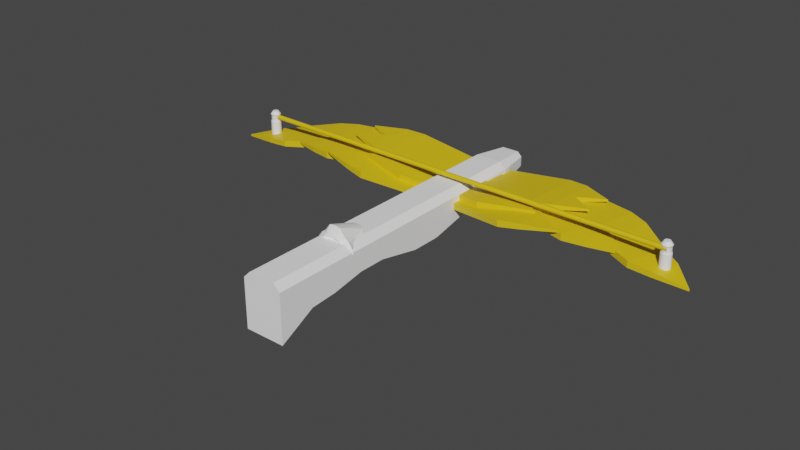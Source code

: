 # Source: Rocket.blend  (saved by Blender 3.2.14; exported with 4.5.12 LTS)
import bpy
from mathutils import Matrix  # noqa: F401  (used for matrix-valued properties, if any)

bpy.ops.wm.read_factory_settings(use_empty=True)
scene = bpy.context.scene
scene.name = 'Scene'

# ---- collections
col_collection = bpy.data.collections.new('Collection'); scene.collection.children.link(col_collection)

# ---- materials (node trees are filled in below, after node groups)
mat_gold = bpy.data.materials.new('Gold')
mat_gold.use_transparent_shadow = False
mat_dark1 = bpy.data.materials.new('Dark1')
mat_dark1.use_transparent_shadow = False

# ---- node groups
ng_auto_smooth = bpy.data.node_groups.new('Auto Smooth', 'GeometryNodeTree')
_s = ng_auto_smooth.interface.new_socket(name='Geometry', in_out='OUTPUT', socket_type='NodeSocketGeometry')
_s = ng_auto_smooth.interface.new_socket(name='Geometry', in_out='INPUT', socket_type='NodeSocketGeometry')
_s = ng_auto_smooth.interface.new_socket(name='Angle', in_out='INPUT', socket_type='NodeSocketFloat')
_s.subtype = 'ANGLE'
_s.min_value = 0.0
_s.max_value = 3.142
ng_auto_smooth.is_modifier = True
_N = ng_auto_smooth.nodes; _L = ng_auto_smooth.links
n0 = _N.new('NodeGroupOutput'); n0.name = 'Group Output'; n0.location = (480, -100)
n1 = _N.new('NodeGroupInput'); n1.name = 'Group Input'; n1.location = (-420, -300)
n2 = _N.new('NodeGroupInput'); n2.name = 'Group Input.001'; n2.location = (-60, -100)
n3 = _N.new('GeometryNodeSetShadeSmooth'); n3.name = 'Set Shade Smooth'; n3.location = (120, -100)
n3.domain = 'EDGE'
n4 = _N.new('GeometryNodeSetShadeSmooth'); n4.name = 'Set Shade Smooth.001'; n4.location = (300, -100)
n5 = _N.new('GeometryNodeInputMeshEdgeAngle'); n5.name = 'Edge Angle'; n5.location = (-420, -220)
n6 = _N.new('GeometryNodeInputEdgeSmooth'); n6.name = 'Is Edge Smooth'; n6.location = (-60, -160)
n7 = _N.new('GeometryNodeInputShadeSmooth'); n7.name = 'Is Face Smooth'; n7.location = (-240, -340)
n8 = _N.new('FunctionNodeBooleanMath'); n8.name = 'Boolean Math'; n8.location = (-60, -220)
n9 = _N.new('FunctionNodeCompare'); n9.name = 'Compare'; n9.location = (-240, -180)
n9.operation = 'LESS_EQUAL'
_L.new(n5.outputs[0], n9.inputs[0])
_L.new(n4.outputs[0], n0.inputs[0])
_L.new(n1.outputs[1], n9.inputs[1])
_L.new(n9.outputs[0], n8.inputs[0])
_L.new(n7.outputs[0], n8.inputs[1])
_L.new(n2.outputs[0], n3.inputs[0])
_L.new(n6.outputs[0], n3.inputs[1])
_L.new(n3.outputs[0], n4.inputs[0])
_L.new(n8.outputs[0], n3.inputs[2])
n0.is_active_output = True

# ---- material node trees
mat_gold.use_nodes = True; mat_gold.node_tree.nodes.clear()
_N = mat_gold.node_tree.nodes; _L = mat_gold.node_tree.links
n0 = _N.new('ShaderNodeBsdfPrincipled'); n0.name = 'Principled BSDF'; n0.location = (10, 300)
n0.distribution = 'GGX'
n0.subsurface_method = 'RANDOM_WALK_SKIN'
n0.inputs[0].default_value = (0.8, 0.5476, 0.007607, 1.0)
n0.inputs[3].default_value = 1.45
n0.inputs[27].default_value = (0.0, 0.0, 0.0, 1.0)
n0.inputs[28].default_value = 1.0
n1 = _N.new('ShaderNodeOutputMaterial'); n1.name = 'Material Output'; n1.location = (300, 300)
_L.new(n0.outputs[0], n1.inputs[0])
n1.is_active_output = True
mat_dark1.use_nodes = True; mat_dark1.node_tree.nodes.clear()
_N = mat_dark1.node_tree.nodes; _L = mat_dark1.node_tree.links
n0 = _N.new('ShaderNodeBsdfPrincipled'); n0.name = 'Principled BSDF'; n0.location = (10, 300)
n0.distribution = 'GGX'
n0.subsurface_method = 'RANDOM_WALK_SKIN'
n0.inputs[0].default_value = (1.0, 1.0, 1.0, 1.0)
n0.inputs[3].default_value = 1.45
n0.inputs[27].default_value = (0.0, 0.0, 0.0, 1.0)
n0.inputs[28].default_value = 1.0
n1 = _N.new('ShaderNodeOutputMaterial'); n1.name = 'Material Output'; n1.location = (300, 300)
_L.new(n0.outputs[0], n1.inputs[0])
n1.is_active_output = True

# ---- world
world_world = bpy.data.worlds.new('World'); scene.world = world_world
world_world.use_nodes = True; world_world.node_tree.nodes.clear()
_N = world_world.node_tree.nodes; _L = world_world.node_tree.links
n0 = _N.new('ShaderNodeOutputWorld'); n0.name = 'World Output'; n0.location = (300, 300)
n1 = _N.new('ShaderNodeBackground'); n1.name = 'Background'; n1.location = (10, 300)
n1.inputs[0].default_value = (0.05088, 0.05088, 0.05088, 1.0)
_L.new(n1.outputs[0], n0.inputs[0])
n0.is_active_output = True
world_world.color = (0.05088, 0.05088, 0.05088)
world_world.use_sun_shadow = False
world_world.sun_shadow_jitter_overblur = 0.0

# ---- meshes
me_cube_004 = bpy.data.meshes.new('Cube.004')
me_cube_004.from_pydata([(5.97, 3.36, 1.722), (4.855, 1.577, 1.821), (3.741, 3.36, 1.919), (4.855, 5.143, 1.821), (5.393, 3.36, 1.263), (4.395, -0.3333, 1.381), (3.396, 3.36, 1.644), (4.395, 5.143, 1.453), (4.477, 3.36, 0.868), (3.661, -3.73, 1.137), (2.846, 3.36, 1.407), (3.661, 5.143, 1.137), (3.283, 3.36, 0.5653), (2.706, -8.09, 0.8952), (2.129, 3.36, 1.225), (2.706, 5.143, 0.8952), (1.892, 3.36, -0.04251), (1.593, -8.09, 0.743), (1.295, 3.36, 1.111), (1.593, 5.143, 0.743), (0.3991, 3.36, -0.1074), (0.3991, -8.09, 0.6911), (0.3991, 3.36, 1.072), (0.3991, 5.143, 0.6911), (-1.094, 3.36, -0.04251), (-0.795, -8.09, 0.743), (-0.4965, 3.36, 1.111), (-0.795, 5.143, 0.743), (-2.484, 3.36, 0.5653), (-1.908, -8.09, 0.8952), (-1.331, 3.36, 1.225), (-1.908, 5.143, 0.8952), (-3.679, 3.36, 0.868), (-2.863, -3.73, 1.137), (-2.048, 3.36, 1.407), (-2.863, 5.143, 1.137), (-4.595, 3.36, 1.263), (-3.596, -0.3333, 1.381), (-2.598, 3.36, 1.644), (-3.596, 5.143, 1.453), (-5.171, 3.36, 1.722), (-4.057, 1.577, 1.821), (-2.943, 3.36, 1.919), (-4.057, 5.143, 1.821), (-4.89, -88.1, 2.972), (-4.89, -63.22, 3.476), (5.907, -88.1, 2.972), (5.907, -63.22, 3.476), (-4.89, -43.93, 4.4), (5.907, -43.93, 4.4), (-4.89, -31.07, 4.4), (5.907, -31.07, 4.4), (-4.89, -12.4, 3.581), (5.907, -12.4, 3.581), (-4.89, -0.7718, 3.581), (5.907, -0.7718, 3.581), (-4.89, 12.83, 4.11), (5.907, 12.83, 4.11), (-4.89, 23.96, 4.268), (5.907, 23.96, 4.268), (-4.89, 38.8, 5.959), (5.907, 38.8, 5.959), (-4.89, -88.1, 1.655), (-3.089, -88.1, 1.06), (-4.89, -63.22, 1.643), (-3.089, -63.22, 1.048), (4.107, -88.1, 1.06), (5.907, -88.1, 1.655), (4.107, -63.22, 1.048), (5.907, -63.22, 1.643), (-4.89, -43.93, 1.616), (-3.089, -43.93, 1.022), (4.107, -43.93, 1.022), (5.907, -43.93, 1.616), (-4.89, -31.07, 1.616), (-3.089, -31.07, 1.022), (4.107, -31.07, 1.022), (5.907, -31.07, 1.616), (-4.89, -12.4, 1.616), (-3.089, -12.4, 1.022), (4.107, -12.4, 1.022), (5.907, -12.4, 1.616), (-4.89, -0.7718, 1.616), (-3.089, -0.7718, 1.022), (4.107, -0.7718, 1.022), (5.907, -0.7718, 1.616), (-4.89, 12.83, 1.616), (-3.089, 12.83, 1.022), (4.107, 12.83, 1.022), (5.907, 12.83, 1.616), (-4.89, 23.96, 1.616), (-3.089, 23.96, 1.022), (4.107, 23.96, 1.022), (5.907, 23.96, 1.616), (-3.089, 38.8, 1.022), (-4.89, 38.8, 1.616), (5.907, 38.8, 1.616), (4.107, 38.8, 1.022), (4.045, -103.9, 2.6), (-3.027, -103.9, 2.6), (-1.848, -103.9, 1.348), (-3.027, -103.9, 1.738), (4.045, -103.9, 1.738), (2.865, -103.9, 1.348)], [], [(0, 1, 5, 4), (1, 2, 6, 5), (2, 3, 7, 6), (3, 0, 4, 7), (4, 5, 9, 8), (5, 6, 10, 9), (6, 7, 11, 10), (7, 4, 8, 11), (8, 9, 13, 12), (9, 10, 14, 13), (10, 11, 15, 14), (11, 8, 12, 15), (12, 13, 17, 16), (13, 14, 18, 17), (14, 15, 19, 18), (15, 12, 16, 19), (16, 17, 21, 20), (17, 18, 22, 21), (18, 19, 23, 22), (19, 16, 20, 23), (20, 21, 25, 24), (21, 22, 26, 25), (22, 23, 27, 26), (23, 20, 24, 27), (24, 25, 29, 28), (25, 26, 30, 29), (26, 27, 31, 30), (27, 24, 28, 31), (28, 29, 33, 32), (29, 30, 34, 33), (30, 31, 35, 34), (31, 28, 32, 35), (32, 33, 37, 36), (33, 34, 38, 37), (34, 35, 39, 38), (35, 32, 36, 39), (36, 37, 41, 40), (37, 38, 42, 41), (38, 39, 43, 42), (39, 36, 40, 43), (67, 46, 98, 102), (45, 47, 49, 48), (47, 69, 73, 49), (64, 45, 48, 70), (62, 44, 45, 64), (47, 45, 44, 46), (48, 49, 51, 50), (68, 65, 71, 72), (70, 48, 50, 74), (69, 47, 46, 67), (78, 52, 54, 82), (72, 71, 75, 76), (74, 50, 52, 78), (49, 73, 77, 51), (53, 81, 85, 55), (51, 77, 81, 53), (50, 51, 53, 52), (76, 75, 79, 80), (54, 55, 57, 56), (52, 53, 55, 54), (80, 79, 83, 84), (82, 54, 56, 86), (90, 58, 60, 95), (84, 83, 87, 88), (86, 56, 58, 90), (55, 85, 89, 57), (58, 59, 61, 60), (57, 89, 93, 59), (56, 57, 59, 58), (88, 87, 91, 92), (92, 91, 94, 97), (94, 95, 60, 61, 96, 97), (59, 93, 96, 61), (65, 63, 62, 64), (66, 68, 69, 67), (71, 65, 64, 70), (68, 72, 73, 69), (75, 71, 70, 74), (72, 76, 77, 73), (76, 80, 81, 77), (74, 78, 79, 75), (78, 82, 83, 79), (85, 81, 80, 84), (87, 83, 82, 86), (84, 88, 89, 85), (88, 92, 93, 89), (86, 90, 91, 87), (94, 91, 90, 95), (92, 97, 96, 93), (65, 68, 66, 63), (103, 102, 98, 99, 101, 100), (44, 62, 101, 99), (66, 67, 102, 103), (62, 63, 100, 101), (46, 44, 99, 98), (63, 66, 103, 100)])
me_cube_004.polygons.foreach_set('material_index', [1, 1, 1, 1, 1, 1, 1, 1, 1, 1, 1, 1, 1, 1, 1, 1, 1, 1, 1, 1, 1, 1, 1, 1, 1, 1, 1, 1, 1, 1, 1, 1, 1, 1, 1, 1, 1, 1, 1, 1, 1, 1, 1, 1, 1, 1, 1, 1, 1, 1, 1, 1, 1, 1, 1, 1, 1, 1, 1, 1, 1, 1, 1, 1, 1, 1, 1, 1, 1, 1, 1, 1, 1, 1, 1, 1, 1, 1, 1, 1, 1, 1, 1, 1, 1, 1, 1, 1, 1, 1, 1, 1, 1, 1, 1, 1])
_uv = me_cube_004.uv_layers.new(name='UVMap')
_uv.uv.foreach_set('vector', [0.04167, 0.5, 0.04167, 0.75, 0.08333, 0.75, 0.08333, 0.5, 0.04167, 0.75, 0.04167, 1.0, 0.08333, 1.0, 0.08333, 0.75, 0.04167, 0.0, 0.04167, 0.25, 0.08333, 0.25, 0.08333, 0.0, 0.04167, 0.25, 0.04167, 0.5, 0.08333, 0.5, 0.08333, 0.25, 0.08333, 0.5, 0.08333, 0.75, 0.125, 0.75, 0.125, 0.5, 0.08333, 0.75, 0.08333, 1.0, 0.125, 1.0, 0.125, 0.75, 0.08333, 0.0, 0.08333, 0.25, 0.125, 0.25, 0.125, 0.0, 0.08333, 0.25, 0.08333, 0.5, 0.125, 0.5, 0.125, 0.25, 0.125, 0.5, 0.125, 0.75, 0.1667, 0.75, 0.1667, 0.5, 0.125, 0.75, 0.125, 1.0, 0.1667, 1.0, 0.1667, 0.75, 0.125, 0.0, 0.125, 0.25, 0.1667, 0.25, 0.1667, 0.0, 0.125, 0.25, 0.125, 0.5, 0.1667, 0.5, 0.1667, 0.25, 0.1667, 0.5, 0.1667, 0.75, 0.2083, 0.75, 0.2083, 0.5, 0.1667, 0.75, 0.1667, 1.0, 0.2083, 1.0, 0.2083, 0.75, 0.1667, 0.0, 0.1667, 0.25, 0.2083, 0.25, 0.2083, 0.0, 0.1667, 0.25, 0.1667, 0.5, 0.2083, 0.5, 0.2083, 0.25, 0.2083, 0.5, 0.2083, 0.75, 0.25, 0.75, 0.25, 0.5, 0.2083, 0.75, 0.2083, 1.0, 0.25, 1.0, 0.25, 0.75, 0.2083, 0.0, 0.2083, 0.25, 0.25, 0.25, 0.25, 0.0, 0.2083, 0.25, 0.2083, 0.5, 0.25, 0.5, 0.25, 0.25, 0.25, 0.5, 0.25, 0.75, 0.2917, 0.75, 0.2917, 0.5, 0.25, 0.75, 0.25, 1.0, 0.2917, 1.0, 0.2917, 0.75, 0.25, 0.0, 0.25, 0.25, 0.2917, 0.25, 0.2917, 0.0, 0.25, 0.25, 0.25, 0.5, 0.2917, 0.5, 0.2917, 0.25, 0.2917, 0.5, 0.2917, 0.75, 0.3333, 0.75, 0.3333, 0.5, 0.2917, 0.75, 0.2917, 1.0, 0.3333, 1.0, 0.3333, 0.75, 0.2917, 0.0, 0.2917, 0.25, 0.3333, 0.25, 0.3333, 0.0, 0.2917, 0.25, 0.2917, 0.5, 0.3333, 0.5, 0.3333, 0.25, 0.3333, 0.5, 0.3333, 0.75, 0.375, 0.75, 0.375, 0.5, 0.3333, 0.75, 0.3333, 1.0, 0.375, 1.0, 0.375, 0.75, 0.3333, 0.0, 0.3333, 0.25, 0.375, 0.25, 0.375, 0.0, 0.3333, 0.25, 0.3333, 0.5, 0.375, 0.5, 0.375, 0.25, 0.375, 0.5, 0.375, 0.75, 0.4167, 0.75, 0.4167, 0.5, 0.375, 0.75, 0.375, 1.0, 0.4167, 1.0, 0.4167, 0.75, 0.375, 0.0, 0.375, 0.25, 0.4167, 0.25, 0.4167, 0.0, 0.375, 0.25, 0.375, 0.5, 0.4167, 0.5, 0.4167, 0.25, 0.4167, 0.5, 0.4167, 0.75, 0.4583, 0.75, 0.4583, 0.5, 0.4167, 0.75, 0.4167, 1.0, 0.4583, 1.0, 0.4583, 0.75, 0.4167, 0.0, 0.4167, 0.25, 0.4583, 0.25, 0.4583, 0.0, 0.4167, 0.25, 0.4167, 0.5, 0.4583, 0.5, 0.4583, 0.25, 0.4167, 0.75, 0.625, 0.75, 0.625, 0.75, 0.4167, 0.75, 0.875, 0.5, 0.625, 0.5, 0.625, 0.5, 0.875, 0.5, 0.625, 0.5, 0.4363, 0.5, 0.419, 0.5, 0.625, 0.5, 0.4363, 0.25, 0.625, 0.25, 0.625, 0.25, 0.419, 0.25, 0.4167, 0.0, 0.625, 0.0, 0.625, 0.25, 0.4363, 0.25, 0.625, 0.5, 0.875, 0.5, 0.875, 0.75, 0.625, 0.75, 0.875, 0.5, 0.625, 0.5, 0.625, 0.5, 0.875, 0.5, 0.3333, 0.5, 0.1667, 0.5, 0.1667, 0.5, 0.3333, 0.5, 0.419, 0.25, 0.625, 0.25, 0.625, 0.25, 0.419, 0.25, 0.4363, 0.5, 0.625, 0.5, 0.625, 0.75, 0.4167, 0.75, 0.4331, 0.25, 0.625, 0.25, 0.625, 0.25, 0.4331, 0.25, 0.3333, 0.5, 0.1667, 0.5, 0.1667, 0.5, 0.3333, 0.5, 0.419, 0.25, 0.625, 0.25, 0.625, 0.25, 0.4331, 0.25, 0.625, 0.5, 0.419, 0.5, 0.419, 0.5, 0.625, 0.5, 0.625, 0.5, 0.4331, 0.5, 0.4331, 0.5, 0.625, 0.5, 0.625, 0.5, 0.419, 0.5, 0.4331, 0.5, 0.625, 0.5, 0.875, 0.5, 0.625, 0.5, 0.625, 0.5, 0.875, 0.5, 0.3333, 0.5, 0.1667, 0.5, 0.1667, 0.5, 0.3333, 0.5, 0.875, 0.5, 0.625, 0.5, 0.625, 0.5, 0.875, 0.5, 0.875, 0.5, 0.625, 0.5, 0.625, 0.5, 0.875, 0.5, 0.3333, 0.5, 0.1667, 0.5, 0.1667, 0.5, 0.3333, 0.5, 0.4331, 0.25, 0.625, 0.25, 0.625, 0.25, 0.4232, 0.25, 0.4208, 0.25, 0.625, 0.25, 0.625, 0.25, 0.4051, 0.25, 0.3333, 0.5, 0.1667, 0.5, 0.1667, 0.5, 0.3333, 0.5, 0.4232, 0.25, 0.625, 0.25, 0.625, 0.25, 0.4208, 0.25, 0.625, 0.5, 0.4331, 0.5, 0.4232, 0.5, 0.625, 0.5, 0.875, 0.5, 0.625, 0.5, 0.625, 0.5, 0.875, 0.5, 0.625, 0.5, 0.4232, 0.5, 0.4208, 0.5, 0.625, 0.5, 0.875, 0.5, 0.625, 0.5, 0.625, 0.5, 0.875, 0.5, 0.3333, 0.5, 0.1667, 0.5, 0.1667, 0.5, 0.3333, 0.5, 0.3333, 0.5, 0.1667, 0.5, 0.1667, 0.5, 0.3333, 0.5, 0.375, 0.2917, 0.4051, 0.25, 0.625, 0.25, 0.625, 0.5, 0.4051, 0.5, 0.375, 0.4583, 0.625, 0.5, 0.4208, 0.5, 0.4051, 0.5, 0.625, 0.5, 0.1667, 0.5, 0.1667, 0.75, 0.125, 0.75, 0.125, 0.5001, 0.3333, 0.75, 0.3333, 0.5, 0.4363, 0.5, 0.4167, 0.75, 0.1667, 0.5, 0.1667, 0.5, 0.125, 0.5, 0.125, 0.5, 0.3333, 0.5, 0.3333, 0.5, 0.419, 0.5, 0.4363, 0.5, 0.1667, 0.5, 0.1667, 0.5, 0.125, 0.5, 0.125, 0.5, 0.3333, 0.5, 0.3333, 0.5, 0.419, 0.5, 0.419, 0.5, 0.3333, 0.5, 0.3333, 0.5, 0.4331, 0.5, 0.419, 0.5, 0.125, 0.5, 0.125, 0.5, 0.1667, 0.5, 0.1667, 0.5, 0.125, 0.5, 0.125, 0.5, 0.1667, 0.5, 0.1667, 0.5, 0.4331, 0.5, 0.4331, 0.5, 0.3333, 0.5, 0.3333, 0.5, 0.1667, 0.5, 0.1667, 0.5, 0.125, 0.5, 0.125, 0.5, 0.3333, 0.5, 0.3333, 0.5, 0.4232, 0.5, 0.4331, 0.5, 0.3333, 0.5, 0.3333, 0.5, 0.4208, 0.5, 0.4232, 0.5, 0.125, 0.5, 0.125, 0.5, 0.1667, 0.5, 0.1667, 0.5, 0.1667, 0.5, 0.1667, 0.5, 0.125, 0.5, 0.125, 0.5, 0.3333, 0.5, 0.3333, 0.5, 0.4051, 0.5, 0.4208, 0.5, 0.1667, 0.5, 0.3333, 0.5, 0.3333, 0.75, 0.1667, 0.75, 0.375, 0.7917, 0.4167, 0.75, 0.625, 0.75, 0.625, 1.0, 0.4167, 1.0, 0.375, 0.9583, 0.625, 0.0, 0.4167, 0.0, 0.4167, 0.0, 0.625, 0.0, 0.3333, 0.75, 0.4167, 0.75, 0.4167, 0.75, 0.3333, 0.75, 0.125, 0.75, 0.1667, 0.75, 0.1667, 0.75, 0.125, 0.75, 0.625, 0.75, 0.875, 0.75, 0.875, 0.75, 0.625, 0.75, 0.1667, 0.75, 0.3333, 0.75, 0.3333, 0.75, 0.1667, 0.75])
me_cube_004.materials.append(mat_gold)
me_cube_004.materials.append(mat_dark1)
me_cube_004.update()
me_cylinder_006 = bpy.data.meshes.new('Cylinder.006')
me_cylinder_006.from_pydata([(0.0, 1.0, -1.0), (0.0, 0.5722, 0.6962), (0.2588, 0.9659, -1.0), (0.1481, 0.5527, 0.6962), (0.5, 0.866, -1.0), (0.2861, 0.4955, 0.6962), (0.7071, 0.7071, -1.0), (0.4046, 0.4046, 0.6962), (0.866, 0.5, -1.0), (0.4955, 0.2861, 0.6962), (0.9659, 0.2588, -1.0), (0.5527, 0.1481, 0.6962), (1.0, -4.371e-08, -1.0), (0.5722, 1.151e-07, 0.6962), (0.9659, -0.2588, -1.0), (0.5527, -0.1481, 0.6962), (0.866, -0.5, -1.0), (0.4955, -0.2861, 0.6962), (0.7071, -0.7071, -1.0), (0.4046, -0.4046, 0.6962), (0.5, -0.866, -1.0), (0.2861, -0.4955, 0.6962), (0.2588, -0.9659, -1.0), (0.1481, -0.5527, 0.6962), (-8.742e-08, -1.0, -1.0), (-5.002e-08, -0.5722, 0.6962), (-0.2588, -0.9659, -1.0), (-0.1481, -0.5527, 0.6962), (-0.5, -0.866, -1.0), (-0.2861, -0.4955, 0.6962), (-0.7071, -0.7071, -1.0), (-0.4046, -0.4046, 0.6962), (-0.866, -0.5, -1.0), (-0.4955, -0.2861, 0.6962), (-0.9659, -0.2588, -1.0), (-0.5527, -0.1481, 0.6962), (-1.0, 1.192e-08, -1.0), (-0.5722, 1.469e-07, 0.6962), (-0.9659, 0.2588, -1.0), (-0.5527, 0.1481, 0.6962), (-0.866, 0.5, -1.0), (-0.4955, 0.2861, 0.6962), (-0.7071, 0.7071, -1.0), (-0.4046, 0.4046, 0.6962), (-0.5, 0.866, -1.0), (-0.2861, 0.4955, 0.6962), (-0.2588, 0.9659, -1.0), (-0.1481, 0.5527, 0.6962), (-4.913e-07, 0.8712, 0.1067), (0.2255, 0.8415, 0.1067), (0.4356, 0.7545, 0.1067), (0.616, 0.616, 0.1067), (0.7545, 0.4356, 0.1067), (0.8415, 0.2255, 0.1067), (0.8712, -3.808e-08, 0.1067), (0.8415, -0.2255, 0.1067), (0.7545, -0.4356, 0.1067), (0.616, -0.616, 0.1067), (0.4356, -0.7545, 0.1067), (0.2255, -0.8415, 0.1067), (-5.675e-07, -0.8712, 0.1067), (-0.2255, -0.8415, 0.1067), (-0.4356, -0.7545, 0.1067), (-0.616, -0.616, 0.1067), (-0.7545, -0.4356, 0.1067), (-0.8415, -0.2255, 0.1067), (-0.8712, 1.039e-08, 0.1067), (-0.8415, 0.2255, 0.1067), (-0.7545, 0.4356, 0.1067), (-0.616, 0.616, 0.1067), (-0.4356, 0.7545, 0.1067), (-0.2255, 0.8415, 0.1067), (-4.913e-07, 0.8712, 0.3896), (0.2588, 0.9659, 0.4988), (0.5, 0.866, 0.4988), (0.7071, 0.7071, 0.4988), (0.866, 0.5, 0.4988), (0.9659, 0.2588, 0.4988), (1.0, -4.371e-08, 0.4988), (0.9659, -0.2588, 0.4988), (0.866, -0.5, 0.4988), (0.7071, -0.7071, 0.4988), (0.5, -0.866, 0.4988), (0.2588, -0.9659, 0.4988), (-8.742e-08, -1.0, 0.4988), (-0.2588, -0.9659, 0.4988), (-0.5, -0.866, 0.4988), (-0.7071, -0.7071, 0.4988), (-0.866, -0.5, 0.4988), (-0.9659, -0.2588, 0.4988), (-1.0, 1.192e-08, 0.4988), (-0.9659, 0.2588, 0.4988), (-0.866, 0.5, 0.4988), (-0.7071, 0.7071, 0.4988), (-0.5, 0.866, 0.4988), (-0.2588, 0.9659, 0.4988), (-0.2588, 0.9659, -0.002459), (0.0, 1.0, -0.002459), (-0.5, 0.866, -0.002459), (-0.7071, 0.7071, -0.002459), (-0.866, 0.5, -0.002459), (-0.9659, 0.2588, -0.002459), (-1.0, 1.192e-08, -0.002459), (-0.9659, -0.2588, -0.002459), (-0.866, -0.5, -0.002459), (-0.7071, -0.7071, -0.002459), (-0.5, -0.866, -0.002459), (-0.2588, -0.9659, -0.002459), (-8.742e-08, -1.0, -0.002459), (0.2588, -0.9659, -0.002459), (0.5, -0.866, -0.002459), (0.7071, -0.7071, -0.002459), (0.866, -0.5, -0.002459), (0.9659, -0.2588, -0.002459), (1.0, -4.371e-08, -0.002459), (0.9659, 0.2588, -0.002459), (0.866, 0.5, -0.002459), (0.7071, 0.7071, -0.002459), (0.5, 0.866, -0.002459), (0.2588, 0.9659, -0.002459), (-0.2255, 0.8415, 0.3896), (0.0, 1.0, 0.4988), (-0.4356, 0.7545, 0.3896), (-0.616, 0.616, 0.3896), (-0.7545, 0.4356, 0.3896), (-0.8415, 0.2255, 0.3896), (-0.8712, 1.039e-08, 0.3896), (-0.8415, -0.2255, 0.3896), (-0.7545, -0.4356, 0.3896), (-0.616, -0.616, 0.3896), (-0.4356, -0.7545, 0.3896), (-0.2255, -0.8415, 0.3896), (-5.675e-07, -0.8712, 0.3896), (0.2255, -0.8415, 0.3896), (0.4356, -0.7545, 0.3896), (0.616, -0.616, 0.3896), (0.7545, -0.4356, 0.3896), (0.8415, -0.2255, 0.3896), (0.8712, -3.808e-08, 0.3896), (0.8415, 0.2255, 0.3896), (0.7545, 0.4356, 0.3896), (0.616, 0.616, 0.3896), (0.4356, 0.7545, 0.3896), (0.2255, 0.8415, 0.3896), (-40.62, -2.957, -1.265), (-40.79, -2.957, -0.866), (-39.2, 4.102, -1.201), (-39.36, 4.102, -0.8025), (-17.82, -3.966, -0.2475), (-17.87, -3.966, -0.1261), (-39.91, 0.5722, -1.233), (-40.08, 0.5722, -0.8343), (-28.11, -6.29, -0.7065), (-24.08, -5.577, -0.5266), (-24.21, -5.577, -0.1948), (-28.27, -6.29, -0.3077), (-22.95, -0.01533, -0.4766), (-26.53, 1.5, -0.6364), (-26.7, 1.5, -0.2376), (-23.09, -0.01533, -0.1447), (-39.52, 7.149, -1.129), (-39.68, 7.149, -0.7307), (-39.52, 14.35, -1.129), (-39.68, 14.35, -0.7307), (-16.97, 10.75, -0.1237), (-17.02, 10.75, -0.002237), (-39.52, 10.75, -1.129), (-39.68, 10.75, -0.7307), (-26.6, 6.403, -0.5529), (-22.79, 7.913, -0.383), (-22.92, 7.913, -0.05115), (-26.76, 6.403, -0.1541), (-22.79, 13.59, -0.383), (-26.6, 14.35, -0.5529), (-26.76, 14.35, -0.1541), (-22.92, 13.59, -0.05115), (-39.92, 3.704, -1.014), (-40.09, 3.704, -0.6157), (-39.13, 10.86, -0.9795), (-39.3, 10.86, -0.5807), (-17.12, 4.783, 0.002711), (-17.17, 4.783, 0.1242), (-39.53, 7.284, -0.997), (-39.69, 7.284, -0.5982), (-27.16, 1.528, -0.4451), (-23.21, 2.607, -0.2688), (-23.34, 2.607, 0.06302), (-27.32, 1.528, -0.04627), (-22.59, 8.248, -0.2412), (-26.29, 9.43, -0.4064), (-26.46, 9.43, -0.007637), (-22.73, 8.248, 0.0906), (-26.66, 6.443, -0.6738), (-26.65, 6.443, -0.2714), (-25.22, 13.5, -0.6789), (-25.21, 13.5, -0.2764), (-3.646, 5.434, -0.7547), (-3.642, 5.434, -0.6322), (-25.94, 9.973, -0.6763), (-25.93, 9.973, -0.2739), (-14.03, 3.11, -0.7182), (-9.96, 3.823, -0.7325), (-9.949, 3.823, -0.3976), (-14.01, 3.11, -0.3158), (-8.828, 9.385, -0.7365), (-12.44, 10.9, -0.7238), (-12.43, 10.9, -0.3213), (-8.817, 9.385, -0.4016), (-29.91, -0.3544, -0.6583), (-29.89, -0.3544, -0.2558), (-28.47, 6.704, -0.6633), (-28.46, 6.704, -0.2609), (-6.893, -1.363, -0.7392), (-6.889, -1.363, -0.6166), (-29.19, 3.175, -0.6608), (-29.17, 3.175, -0.2583), (-17.28, -3.687, -0.7027), (-13.21, -2.974, -0.717), (-13.2, -2.974, -0.3821), (-17.26, -3.687, -0.3002), (-12.08, 2.587, -0.7209), (-15.69, 4.103, -0.7082), (-15.68, 4.103, -0.3058), (-12.06, 2.587, -0.386), (-17.29, 2.178, -0.7638), (-17.2, 2.178, -0.3625), (-14.84, 8.949, -0.824), (-14.74, 8.949, -0.4226), (5.263, -2.205, -1.317), (5.291, -2.205, -1.195), (-16.06, 5.563, -0.7939), (-15.97, 5.563, -0.3926), (-5.319, -2.977, -1.058), (-1.202, -2.87, -1.159), (-1.125, -2.87, -0.8246), (-5.227, -2.977, -0.6562), (0.7306, 2.465, -1.206), (-2.612, 4.495, -1.124), (-2.52, 4.495, -0.7226), (0.807, 2.465, -0.872), (-47.14, 0.3532, -1.212), (-47.31, 0.3532, -0.8129), (-45.72, 7.412, -1.148), (-45.89, 7.412, -0.7494), (-24.34, -0.6558, -0.1943), (-24.39, -0.6558, -0.0729), (-46.43, 3.883, -1.18), (-46.6, 3.883, -0.7811), (-34.63, -2.98, -0.6533), (-30.6, -2.267, -0.4735), (-30.74, -2.267, -0.1416), (-34.8, -2.98, -0.2545), (-29.48, 3.295, -0.4234), (-33.06, 4.811, -0.5832), (-33.22, 4.811, -0.1844), (-29.61, 3.295, -0.09158)], [], [(121, 73, 3, 1), (73, 74, 5, 3), (74, 75, 7, 5), (75, 76, 9, 7), (76, 77, 11, 9), (77, 78, 13, 11), (78, 79, 15, 13), (79, 80, 17, 15), (80, 81, 19, 17), (81, 82, 21, 19), (82, 83, 23, 21), (83, 84, 25, 23), (84, 85, 27, 25), (85, 86, 29, 27), (86, 87, 31, 29), (87, 88, 33, 31), (88, 89, 35, 33), (89, 90, 37, 35), (90, 91, 39, 37), (91, 92, 41, 39), (92, 93, 43, 41), (93, 94, 45, 43), (3, 5, 7, 9, 11, 13, 15, 17, 19, 21, 23, 25, 27, 29, 31, 33, 35, 37, 39, 41, 43, 45, 47, 1), (94, 95, 47, 45), (95, 121, 1, 47), (0, 46, 44, 42, 40, 38, 36, 34, 32, 30, 28, 26, 24, 22, 20, 18, 16, 14, 12, 10, 8, 6, 4, 2), (46, 0, 97, 96), (44, 46, 96, 98), (42, 44, 98, 99), (40, 42, 99, 100), (38, 40, 100, 101), (36, 38, 101, 102), (34, 36, 102, 103), (32, 34, 103, 104), (30, 32, 104, 105), (28, 30, 105, 106), (26, 28, 106, 107), (24, 26, 107, 108), (22, 24, 108, 109), (20, 22, 109, 110), (18, 20, 110, 111), (16, 18, 111, 112), (14, 16, 112, 113), (12, 14, 113, 114), (10, 12, 114, 115), (8, 10, 115, 116), (6, 8, 116, 117), (4, 6, 117, 118), (2, 4, 118, 119), (0, 2, 119, 97), (71, 48, 72, 120), (70, 71, 120, 122), (69, 70, 122, 123), (68, 69, 123, 124), (67, 68, 124, 125), (66, 67, 125, 126), (65, 66, 126, 127), (64, 65, 127, 128), (63, 64, 128, 129), (62, 63, 129, 130), (61, 62, 130, 131), (60, 61, 131, 132), (59, 60, 132, 133), (58, 59, 133, 134), (57, 58, 134, 135), (56, 57, 135, 136), (55, 56, 136, 137), (54, 55, 137, 138), (53, 54, 138, 139), (52, 53, 139, 140), (51, 52, 140, 141), (50, 51, 141, 142), (49, 50, 142, 143), (48, 49, 143, 72), (71, 96, 97, 48), (70, 98, 96, 71), (69, 99, 98, 70), (68, 100, 99, 69), (67, 101, 100, 68), (66, 102, 101, 67), (65, 103, 102, 66), (64, 104, 103, 65), (63, 105, 104, 64), (62, 106, 105, 63), (61, 107, 106, 62), (60, 108, 107, 61), (59, 109, 108, 60), (58, 110, 109, 59), (57, 111, 110, 58), (56, 112, 111, 57), (55, 113, 112, 56), (54, 114, 113, 55), (53, 115, 114, 54), (52, 116, 115, 53), (51, 117, 116, 52), (50, 118, 117, 51), (49, 119, 118, 50), (48, 97, 119, 49), (72, 121, 95, 120), (120, 95, 94, 122), (122, 94, 93, 123), (123, 93, 92, 124), (124, 92, 91, 125), (125, 91, 90, 126), (126, 90, 89, 127), (127, 89, 88, 128), (128, 88, 87, 129), (129, 87, 86, 130), (130, 86, 85, 131), (131, 85, 84, 132), (132, 84, 83, 133), (133, 83, 82, 134), (134, 82, 81, 135), (135, 81, 80, 136), (136, 80, 79, 137), (137, 79, 78, 138), (138, 78, 77, 139), (139, 77, 76, 140), (140, 76, 75, 141), (141, 75, 74, 142), (142, 74, 73, 143), (143, 73, 121, 72), (158, 155, 154, 159), (156, 148, 150, 146, 157), (150, 144, 145, 151), (148, 153, 152, 144, 150), (159, 154, 149), (157, 146, 147, 158), (155, 158, 147, 151, 145), (148, 156, 159, 149), (146, 150, 151, 147), (144, 152, 155, 145), (152, 153, 154, 155), (158, 159, 156, 157), (153, 148, 149, 154), (174, 171, 170, 175), (172, 164, 166, 162, 173), (166, 160, 161, 167), (164, 169, 168, 160, 166), (175, 170, 165), (173, 162, 163, 174), (171, 174, 163, 167, 161), (164, 172, 175, 165), (162, 166, 167, 163), (160, 168, 171, 161), (168, 169, 170, 171), (174, 175, 172, 173), (169, 164, 165, 170), (190, 187, 186, 191), (188, 180, 182, 178, 189), (182, 176, 177, 183), (180, 185, 184, 176, 182), (191, 186, 181), (189, 178, 179, 190), (187, 190, 179, 183, 177), (180, 188, 191, 181), (178, 182, 183, 179), (176, 184, 187, 177), (184, 185, 186, 187), (190, 191, 188, 189), (185, 180, 181, 186), (206, 203, 202, 207), (204, 196, 198, 194, 205), (198, 192, 193, 199), (196, 201, 200, 192, 198), (207, 202, 197), (205, 194, 195, 206), (203, 206, 195, 199, 193), (196, 204, 207, 197), (194, 198, 199, 195), (192, 200, 203, 193), (200, 201, 202, 203), (206, 207, 204, 205), (201, 196, 197, 202), (222, 219, 218, 223), (220, 212, 214, 210, 221), (214, 208, 209, 215), (212, 217, 216, 208, 214), (223, 218, 213), (221, 210, 211, 222), (219, 222, 211, 215, 209), (212, 220, 223, 213), (210, 214, 215, 211), (208, 216, 219, 209), (216, 217, 218, 219), (222, 223, 220, 221), (217, 212, 213, 218), (238, 235, 234, 239), (236, 228, 230, 226, 237), (230, 224, 225, 231), (228, 233, 232, 224, 230), (239, 234, 229), (237, 226, 227, 238), (235, 238, 227, 231, 225), (228, 236, 239, 229), (226, 230, 231, 227), (224, 232, 235, 225), (232, 233, 234, 235), (238, 239, 236, 237), (233, 228, 229, 234), (254, 251, 250, 255), (252, 244, 246, 242, 253), (246, 240, 241, 247), (244, 249, 248, 240, 246), (255, 250, 245), (253, 242, 243, 254), (251, 254, 243, 247, 241), (244, 252, 255, 245), (242, 246, 247, 243), (240, 248, 251, 241), (248, 249, 250, 251), (254, 255, 252, 253), (249, 244, 245, 250)])
me_cylinder_006.polygons.foreach_set('material_index', [0, 0, 0, 0, 0, 0, 0, 0, 0, 0, 0, 0, 0, 0, 0, 0, 0, 0, 0, 0, 0, 0, 0, 0, 0, 0, 0, 0, 0, 0, 0, 0, 0, 0, 0, 0, 0, 0, 0, 0, 0, 0, 0, 0, 0, 0, 0, 0, 0, 0, 0, 0, 0, 0, 0, 0, 0, 0, 0, 0, 0, 0, 0, 0, 0, 0, 0, 0, 0, 0, 0, 0, 0, 0, 0, 0, 0, 0, 0, 0, 0, 0, 0, 0, 0, 0, 0, 0, 0, 0, 0, 0, 0, 0, 0, 0, 0, 0, 0, 0, 0, 0, 0, 0, 0, 0, 0, 0, 0, 0, 0, 0, 0, 0, 0, 0, 0, 0, 0, 0, 0, 0, 1, 1, 1, 1, 1, 1, 1, 1, 1, 1, 1, 1, 1, 1, 1, 1, 1, 1, 1, 1, 1, 1, 1, 1, 1, 1, 1, 1, 1, 1, 1, 1, 1, 1, 1, 1, 1, 1, 1, 1, 1, 1, 1, 1, 1, 1, 1, 1, 1, 1, 1, 1, 1, 1, 1, 1, 1, 1, 1, 1, 1, 1, 1, 1, 1, 1, 1, 1, 1, 1, 1, 1, 1, 1, 1, 1, 1, 1, 1, 1, 1, 1, 1, 1, 1, 1, 1, 1, 1, 1, 1])
_uv = me_cylinder_006.uv_layers.new(name='UVMap')
_uv.uv.foreach_set('vector', [1.0, 0.8747, 0.9583, 0.8747, 0.9583, 1.0, 1.0, 1.0, 0.9583, 0.8747, 0.9167, 0.8747, 0.9167, 1.0, 0.9583, 1.0, 0.9167, 0.8747, 0.875, 0.8747, 0.875, 1.0, 0.9167, 1.0, 0.875, 0.8747, 0.8333, 0.8747, 0.8333, 1.0, 0.875, 1.0, 0.8333, 0.8747, 0.7917, 0.8747, 0.7917, 1.0, 0.8333, 1.0, 0.7917, 0.8747, 0.75, 0.8747, 0.75, 1.0, 0.7917, 1.0, 0.75, 0.8747, 0.7083, 0.8747, 0.7083, 1.0, 0.75, 1.0, 0.7083, 0.8747, 0.6667, 0.8747, 0.6667, 1.0, 0.7083, 1.0, 0.6667, 0.8747, 0.625, 0.8747, 0.625, 1.0, 0.6667, 1.0, 0.625, 0.8747, 0.5833, 0.8747, 0.5833, 1.0, 0.625, 1.0, 0.5833, 0.8747, 0.5417, 0.8747, 0.5417, 1.0, 0.5833, 1.0, 0.5417, 0.8747, 0.5, 0.8747, 0.5, 1.0, 0.5417, 1.0, 0.5, 0.8747, 0.4583, 0.8747, 0.4583, 1.0, 0.5, 1.0, 0.4583, 0.8747, 0.4167, 0.8747, 0.4167, 1.0, 0.4583, 1.0, 0.4167, 0.8747, 0.375, 0.8747, 0.375, 1.0, 0.4167, 1.0, 0.375, 0.8747, 0.3333, 0.8747, 0.3333, 1.0, 0.375, 1.0, 0.3333, 0.8747, 0.2917, 0.8747, 0.2917, 1.0, 0.3333, 1.0, 0.2917, 0.8747, 0.25, 0.8747, 0.25, 1.0, 0.2917, 1.0, 0.25, 0.8747, 0.2083, 0.8747, 0.2083, 1.0, 0.25, 1.0, 0.2083, 0.8747, 0.1667, 0.8747, 0.1667, 1.0, 0.2083, 1.0, 0.1667, 0.8747, 0.125, 0.8747, 0.125, 1.0, 0.1667, 1.0, 0.125, 0.8747, 0.08333, 0.8747, 0.08333, 1.0, 0.125, 1.0, 0.3121, 0.4818, 0.37, 0.4578, 0.4197, 0.4197, 0.4578, 0.37, 0.4818, 0.3121, 0.49, 0.25, 0.4818, 0.1879, 0.4578, 0.13, 0.4197, 0.08029, 0.37, 0.04215, 0.3121, 0.01818, 0.25, 0.01, 0.1879, 0.01818, 0.13, 0.04215, 0.08029, 0.08029, 0.04215, 0.13, 0.01818, 0.1879, 0.01, 0.25, 0.01818, 0.3121, 0.04215, 0.37, 0.08029, 0.4197, 0.13, 0.4578, 0.1879, 0.4818, 0.25, 0.49, 0.08333, 0.8747, 0.04167, 0.8747, 0.04167, 1.0, 0.08333, 1.0, 0.04167, 0.8747, -1.863e-07, 0.8747, -1.863e-07, 1.0, 0.04167, 1.0, 0.75, 0.49, 0.6879, 0.4818, 0.63, 0.4578, 0.5803, 0.4197, 0.5422, 0.37, 0.5182, 0.3121, 0.51, 0.25, 0.5182, 0.1879, 0.5422, 0.13, 0.5803, 0.08029, 0.63, 0.04215, 0.6879, 0.01818, 0.75, 0.01, 0.8121, 0.01818, 0.87, 0.04215, 0.9197, 0.08029, 0.9578, 0.13, 0.9818, 0.1879, 0.99, 0.25, 0.9818, 0.3121, 0.9578, 0.37, 0.9197, 0.4197, 0.87, 0.4578, 0.8121, 0.4818, 0.04167, 0.5, -1.863e-07, 0.5, -1.863e-07, 0.7494, 0.04167, 0.7494, 0.08333, 0.5, 0.04167, 0.5, 0.04167, 0.7494, 0.08333, 0.7494, 0.125, 0.5, 0.08333, 0.5, 0.08333, 0.7494, 0.125, 0.7494, 0.1667, 0.5, 0.125, 0.5, 0.125, 0.7494, 0.1667, 0.7494, 0.2083, 0.5, 0.1667, 0.5, 0.1667, 0.7494, 0.2083, 0.7494, 0.25, 0.5, 0.2083, 0.5, 0.2083, 0.7494, 0.25, 0.7494, 0.2917, 0.5, 0.25, 0.5, 0.25, 0.7494, 0.2917, 0.7494, 0.3333, 0.5, 0.2917, 0.5, 0.2917, 0.7494, 0.3333, 0.7494, 0.375, 0.5, 0.3333, 0.5, 0.3333, 0.7494, 0.375, 0.7494, 0.4167, 0.5, 0.375, 0.5, 0.375, 0.7494, 0.4167, 0.7494, 0.4583, 0.5, 0.4167, 0.5, 0.4167, 0.7494, 0.4583, 0.7494, 0.5, 0.5, 0.4583, 0.5, 0.4583, 0.7494, 0.5, 0.7494, 0.5417, 0.5, 0.5, 0.5, 0.5, 0.7494, 0.5417, 0.7494, 0.5833, 0.5, 0.5417, 0.5, 0.5417, 0.7494, 0.5833, 0.7494, 0.625, 0.5, 0.5833, 0.5, 0.5833, 0.7494, 0.625, 0.7494, 0.6667, 0.5, 0.625, 0.5, 0.625, 0.7494, 0.6667, 0.7494, 0.7083, 0.5, 0.6667, 0.5, 0.6667, 0.7494, 0.7083, 0.7494, 0.75, 0.5, 0.7083, 0.5, 0.7083, 0.7494, 0.75, 0.7494, 0.7917, 0.5, 0.75, 0.5, 0.75, 0.7494, 0.7917, 0.7494, 0.8333, 0.5, 0.7917, 0.5, 0.7917, 0.7494, 0.8333, 0.7494, 0.875, 0.5, 0.8333, 0.5, 0.8333, 0.7494, 0.875, 0.7494, 0.9167, 0.5, 0.875, 0.5, 0.875, 0.7494, 0.9167, 0.7494, 0.9583, 0.5, 0.9167, 0.5, 0.9167, 0.7494, 0.9583, 0.7494, 1.0, 0.5, 0.9583, 0.5, 0.9583, 0.7494, 1.0, 0.7494, 0.04167, 0.7715, -1.863e-07, 0.7715, -1.863e-07, 0.8526, 0.04167, 0.8526, 0.08333, 0.7715, 0.04167, 0.7715, 0.04167, 0.8526, 0.08333, 0.8526, 0.125, 0.7715, 0.08333, 0.7715, 0.08333, 0.8526, 0.125, 0.8526, 0.1667, 0.7715, 0.125, 0.7715, 0.125, 0.8526, 0.1667, 0.8526, 0.2083, 0.7715, 0.1667, 0.7715, 0.1667, 0.8526, 0.2083, 0.8526, 0.25, 0.7715, 0.2083, 0.7715, 0.2083, 0.8526, 0.25, 0.8526, 0.2917, 0.7715, 0.25, 0.7715, 0.25, 0.8526, 0.2917, 0.8526, 0.3333, 0.7715, 0.2917, 0.7715, 0.2917, 0.8526, 0.3333, 0.8526, 0.375, 0.7715, 0.3333, 0.7715, 0.3333, 0.8526, 0.375, 0.8526, 0.4167, 0.7715, 0.375, 0.7715, 0.375, 0.8526, 0.4167, 0.8526, 0.4583, 0.7715, 0.4167, 0.7715, 0.4167, 0.8526, 0.4583, 0.8526, 0.5, 0.7715, 0.4583, 0.7715, 0.4583, 0.8526, 0.5, 0.8526, 0.5417, 0.7715, 0.5, 0.7715, 0.5, 0.8526, 0.5417, 0.8526, 0.5833, 0.7715, 0.5417, 0.7715, 0.5417, 0.8526, 0.5833, 0.8526, 0.625, 0.7715, 0.5833, 0.7715, 0.5833, 0.8526, 0.625, 0.8526, 0.6667, 0.7715, 0.625, 0.7715, 0.625, 0.8526, 0.6667, 0.8526, 0.7083, 0.7715, 0.6667, 0.7715, 0.6667, 0.8526, 0.7083, 0.8526, 0.75, 0.7715, 0.7083, 0.7715, 0.7083, 0.8526, 0.75, 0.8526, 0.7917, 0.7715, 0.75, 0.7715, 0.75, 0.8526, 0.7917, 0.8526, 0.8333, 0.7715, 0.7917, 0.7715, 0.7917, 0.8526, 0.8333, 0.8526, 0.875, 0.7715, 0.8333, 0.7715, 0.8333, 0.8526, 0.875, 0.8526, 0.9167, 0.7715, 0.875, 0.7715, 0.875, 0.8526, 0.9167, 0.8526, 0.9583, 0.7715, 0.9167, 0.7715, 0.9167, 0.8526, 0.9583, 0.8526, 1.0, 0.7715, 0.9583, 0.7715, 0.9583, 0.8526, 1.0, 0.8526, 0.04167, 0.7715, 0.04167, 0.7494, -1.863e-07, 0.7494, -1.863e-07, 0.7715, 0.08333, 0.7715, 0.08333, 0.7494, 0.04167, 0.7494, 0.04167, 0.7715, 0.125, 0.7715, 0.125, 0.7494, 0.08333, 0.7494, 0.08333, 0.7715, 0.1667, 0.7715, 0.1667, 0.7494, 0.125, 0.7494, 0.125, 0.7715, 0.2083, 0.7715, 0.2083, 0.7494, 0.1667, 0.7494, 0.1667, 0.7715, 0.25, 0.7715, 0.25, 0.7494, 0.2083, 0.7494, 0.2083, 0.7715, 0.2917, 0.7715, 0.2917, 0.7494, 0.25, 0.7494, 0.25, 0.7715, 0.3333, 0.7715, 0.3333, 0.7494, 0.2917, 0.7494, 0.2917, 0.7715, 0.375, 0.7715, 0.375, 0.7494, 0.3333, 0.7494, 0.3333, 0.7715, 0.4167, 0.7715, 0.4167, 0.7494, 0.375, 0.7494, 0.375, 0.7715, 0.4583, 0.7715, 0.4583, 0.7494, 0.4167, 0.7494, 0.4167, 0.7715, 0.5, 0.7715, 0.5, 0.7494, 0.4583, 0.7494, 0.4583, 0.7715, 0.5417, 0.7715, 0.5417, 0.7494, 0.5, 0.7494, 0.5, 0.7715, 0.5833, 0.7715, 0.5833, 0.7494, 0.5417, 0.7494, 0.5417, 0.7715, 0.625, 0.7715, 0.625, 0.7494, 0.5833, 0.7494, 0.5833, 0.7715, 0.6667, 0.7715, 0.6667, 0.7494, 0.625, 0.7494, 0.625, 0.7715, 0.7083, 0.7715, 0.7083, 0.7494, 0.6667, 0.7494, 0.6667, 0.7715, 0.75, 0.7715, 0.75, 0.7494, 0.7083, 0.7494, 0.7083, 0.7715, 0.7917, 0.7715, 0.7917, 0.7494, 0.75, 0.7494, 0.75, 0.7715, 0.8333, 0.7715, 0.8333, 0.7494, 0.7917, 0.7494, 0.7917, 0.7715, 0.875, 0.7715, 0.875, 0.7494, 0.8333, 0.7494, 0.8333, 0.7715, 0.9167, 0.7715, 0.9167, 0.7494, 0.875, 0.7494, 0.875, 0.7715, 0.9583, 0.7715, 0.9583, 0.7494, 0.9167, 0.7494, 0.9167, 0.7715, 1.0, 0.7715, 1.0, 0.7494, 0.9583, 0.7494, 0.9583, 0.7715, -1.863e-07, 0.8526, -1.863e-07, 0.8747, 0.04167, 0.8747, 0.04167, 0.8526, 0.04167, 0.8526, 0.04167, 0.8747, 0.08333, 0.8747, 0.08333, 0.8526, 0.08333, 0.8526, 0.08333, 0.8747, 0.125, 0.8747, 0.125, 0.8526, 0.125, 0.8526, 0.125, 0.8747, 0.1667, 0.8747, 0.1667, 0.8526, 0.1667, 0.8526, 0.1667, 0.8747, 0.2083, 0.8747, 0.2083, 0.8526, 0.2083, 0.8526, 0.2083, 0.8747, 0.25, 0.8747, 0.25, 0.8526, 0.25, 0.8526, 0.25, 0.8747, 0.2917, 0.8747, 0.2917, 0.8526, 0.2917, 0.8526, 0.2917, 0.8747, 0.3333, 0.8747, 0.3333, 0.8526, 0.3333, 0.8526, 0.3333, 0.8747, 0.375, 0.8747, 0.375, 0.8526, 0.375, 0.8526, 0.375, 0.8747, 0.4167, 0.8747, 0.4167, 0.8526, 0.4167, 0.8526, 0.4167, 0.8747, 0.4583, 0.8747, 0.4583, 0.8526, 0.4583, 0.8526, 0.4583, 0.8747, 0.5, 0.8747, 0.5, 0.8526, 0.5, 0.8526, 0.5, 0.8747, 0.5417, 0.8747, 0.5417, 0.8526, 0.5417, 0.8526, 0.5417, 0.8747, 0.5833, 0.8747, 0.5833, 0.8526, 0.5833, 0.8526, 0.5833, 0.8747, 0.625, 0.8747, 0.625, 0.8526, 0.625, 0.8526, 0.625, 0.8747, 0.6667, 0.8747, 0.6667, 0.8526, 0.6667, 0.8526, 0.6667, 0.8747, 0.7083, 0.8747, 0.7083, 0.8526, 0.7083, 0.8526, 0.7083, 0.8747, 0.75, 0.8747, 0.75, 0.8526, 0.75, 0.8526, 0.75, 0.8747, 0.7917, 0.8747, 0.7917, 0.8526, 0.7917, 0.8526, 0.7917, 0.8747, 0.8333, 0.8747, 0.8333, 0.8526, 0.8333, 0.8526, 0.8333, 0.8747, 0.875, 0.8747, 0.875, 0.8526, 0.875, 0.8526, 0.875, 0.8747, 0.9167, 0.8747, 0.9167, 0.8526, 0.9167, 0.8526, 0.9167, 0.8747, 0.9583, 0.8747, 0.9583, 0.8526, 0.9583, 0.8526, 0.9583, 0.8747, 1.0, 0.8747, 1.0, 0.8526, 0.625, 0.287, 0.625, 0.0, 0.625, 0.02651, 0.625, 0.2235, 0.125, 0.5265, 0.125, 0.625, 0.375, 0.625, 0.375, 0.5, 0.162, 0.5, 0.375, 0.625, 0.375, 0.75, 0.625, 0.75, 0.625, 0.625, 0.125, 0.625, 0.125, 0.7235, 0.162, 0.75, 0.375, 0.75, 0.375, 0.625, 0.625, 0.2235, 0.625, 0.02651, 0.625, 0.125, 0.375, 0.287, 0.375, 0.5, 0.625, 0.5, 0.625, 0.287, 0.625, 0.963, 0.625, 0.287, 0.625, 0.5, 0.625, 0.625, 0.625, 0.75, 0.375, 0.125, 0.375, 0.2235, 0.625, 0.2235, 0.625, 0.125, 0.375, 0.5, 0.375, 0.625, 0.625, 0.625, 0.625, 0.5, 0.375, 0.75, 0.375, 0.963, 0.625, 0.963, 0.625, 0.75, 0.375, 0.0, 0.375, 0.02651, 0.625, 0.02651, 0.625, 0.0, 0.625, 0.287, 0.625, 0.2235, 0.375, 0.2235, 0.375, 0.287, 0.375, 0.02651, 0.375, 0.125, 0.625, 0.125, 0.625, 0.02651, 0.625, 0.287, 0.625, 0.0, 0.625, 0.02651, 0.625, 0.2235, 0.125, 0.5265, 0.125, 0.625, 0.375, 0.625, 0.375, 0.5, 0.162, 0.5, 0.375, 0.625, 0.375, 0.75, 0.625, 0.75, 0.625, 0.625, 0.125, 0.625, 0.125, 0.7235, 0.162, 0.75, 0.375, 0.75, 0.375, 0.625, 0.625, 0.2235, 0.625, 0.02651, 0.625, 0.125, 0.375, 0.287, 0.375, 0.5, 0.625, 0.5, 0.625, 0.287, 0.625, 0.963, 0.625, 0.287, 0.625, 0.5, 0.625, 0.625, 0.625, 0.75, 0.375, 0.125, 0.375, 0.2235, 0.625, 0.2235, 0.625, 0.125, 0.375, 0.5, 0.375, 0.625, 0.625, 0.625, 0.625, 0.5, 0.375, 0.75, 0.375, 0.963, 0.625, 0.963, 0.625, 0.75, 0.375, 0.0, 0.375, 0.02651, 0.625, 0.02651, 0.625, 0.0, 0.625, 0.287, 0.625, 0.2235, 0.375, 0.2235, 0.375, 0.287, 0.375, 0.02651, 0.375, 0.125, 0.625, 0.125, 0.625, 0.02651, 0.625, 0.287, 0.625, 0.0, 0.625, 0.02651, 0.625, 0.2235, 0.125, 0.5265, 0.125, 0.625, 0.375, 0.625, 0.375, 0.5, 0.162, 0.5, 0.375, 0.625, 0.375, 0.75, 0.625, 0.75, 0.625, 0.625, 0.125, 0.625, 0.125, 0.7235, 0.162, 0.75, 0.375, 0.75, 0.375, 0.625, 0.625, 0.2235, 0.625, 0.02651, 0.625, 0.125, 0.375, 0.287, 0.375, 0.5, 0.625, 0.5, 0.625, 0.287, 0.625, 0.963, 0.625, 0.287, 0.625, 0.5, 0.625, 0.625, 0.625, 0.75, 0.375, 0.125, 0.375, 0.2235, 0.625, 0.2235, 0.625, 0.125, 0.375, 0.5, 0.375, 0.625, 0.625, 0.625, 0.625, 0.5, 0.375, 0.75, 0.375, 0.963, 0.625, 0.963, 0.625, 0.75, 0.375, 0.0, 0.375, 0.02651, 0.625, 0.02651, 0.625, 0.0, 0.625, 0.287, 0.625, 0.2235, 0.375, 0.2235, 0.375, 0.287, 0.375, 0.02651, 0.375, 0.125, 0.625, 0.125, 0.625, 0.02651, 0.625, 0.287, 0.625, 0.0, 0.625, 0.02651, 0.625, 0.2235, 0.125, 0.5265, 0.125, 0.625, 0.375, 0.625, 0.375, 0.5, 0.162, 0.5, 0.375, 0.625, 0.375, 0.75, 0.625, 0.75, 0.625, 0.625, 0.125, 0.625, 0.125, 0.7235, 0.162, 0.75, 0.375, 0.75, 0.375, 0.625, 0.625, 0.2235, 0.625, 0.02651, 0.625, 0.125, 0.375, 0.287, 0.375, 0.5, 0.625, 0.5, 0.625, 0.287, 0.625, 0.963, 0.625, 0.287, 0.625, 0.5, 0.625, 0.625, 0.625, 0.75, 0.375, 0.125, 0.375, 0.2235, 0.625, 0.2235, 0.625, 0.125, 0.375, 0.5, 0.375, 0.625, 0.625, 0.625, 0.625, 0.5, 0.375, 0.75, 0.375, 0.963, 0.625, 0.963, 0.625, 0.75, 0.375, 0.0, 0.375, 0.02651, 0.625, 0.02651, 0.625, 0.0, 0.625, 0.287, 0.625, 0.2235, 0.375, 0.2235, 0.375, 0.287, 0.375, 0.02651, 0.375, 0.125, 0.625, 0.125, 0.625, 0.02651, 0.625, 0.287, 0.625, 0.0, 0.625, 0.02651, 0.625, 0.2235, 0.125, 0.5265, 0.125, 0.625, 0.375, 0.625, 0.375, 0.5, 0.162, 0.5, 0.375, 0.625, 0.375, 0.75, 0.625, 0.75, 0.625, 0.625, 0.125, 0.625, 0.125, 0.7235, 0.162, 0.75, 0.375, 0.75, 0.375, 0.625, 0.625, 0.2235, 0.625, 0.02651, 0.625, 0.125, 0.375, 0.287, 0.375, 0.5, 0.625, 0.5, 0.625, 0.287, 0.625, 0.963, 0.625, 0.287, 0.625, 0.5, 0.625, 0.625, 0.625, 0.75, 0.375, 0.125, 0.375, 0.2235, 0.625, 0.2235, 0.625, 0.125, 0.375, 0.5, 0.375, 0.625, 0.625, 0.625, 0.625, 0.5, 0.375, 0.75, 0.375, 0.963, 0.625, 0.963, 0.625, 0.75, 0.375, 0.0, 0.375, 0.02651, 0.625, 0.02651, 0.625, 0.0, 0.625, 0.287, 0.625, 0.2235, 0.375, 0.2235, 0.375, 0.287, 0.375, 0.02651, 0.375, 0.125, 0.625, 0.125, 0.625, 0.02651, 0.625, 0.287, 0.625, 0.0, 0.625, 0.02651, 0.625, 0.2235, 0.125, 0.5265, 0.125, 0.625, 0.375, 0.625, 0.375, 0.5, 0.162, 0.5, 0.375, 0.625, 0.375, 0.75, 0.625, 0.75, 0.625, 0.625, 0.125, 0.625, 0.125, 0.7235, 0.162, 0.75, 0.375, 0.75, 0.375, 0.625, 0.625, 0.2235, 0.625, 0.02651, 0.625, 0.125, 0.375, 0.287, 0.375, 0.5, 0.625, 0.5, 0.625, 0.287, 0.625, 0.963, 0.625, 0.287, 0.625, 0.5, 0.625, 0.625, 0.625, 0.75, 0.375, 0.125, 0.375, 0.2235, 0.625, 0.2235, 0.625, 0.125, 0.375, 0.5, 0.375, 0.625, 0.625, 0.625, 0.625, 0.5, 0.375, 0.75, 0.375, 0.963, 0.625, 0.963, 0.625, 0.75, 0.375, 0.0, 0.375, 0.02651, 0.625, 0.02651, 0.625, 0.0, 0.625, 0.287, 0.625, 0.2235, 0.375, 0.2235, 0.375, 0.287, 0.375, 0.02651, 0.375, 0.125, 0.625, 0.125, 0.625, 0.02651, 0.625, 0.287, 0.625, 0.0, 0.625, 0.02651, 0.625, 0.2235, 0.125, 0.5265, 0.125, 0.625, 0.375, 0.625, 0.375, 0.5, 0.162, 0.5, 0.375, 0.625, 0.375, 0.75, 0.625, 0.75, 0.625, 0.625, 0.125, 0.625, 0.125, 0.7235, 0.162, 0.75, 0.375, 0.75, 0.375, 0.625, 0.625, 0.2235, 0.625, 0.02651, 0.625, 0.125, 0.375, 0.287, 0.375, 0.5, 0.625, 0.5, 0.625, 0.287, 0.625, 0.963, 0.625, 0.287, 0.625, 0.5, 0.625, 0.625, 0.625, 0.75, 0.375, 0.125, 0.375, 0.2235, 0.625, 0.2235, 0.625, 0.125, 0.375, 0.5, 0.375, 0.625, 0.625, 0.625, 0.625, 0.5, 0.375, 0.75, 0.375, 0.963, 0.625, 0.963, 0.625, 0.75, 0.375, 0.0, 0.375, 0.02651, 0.625, 0.02651, 0.625, 0.0, 0.625, 0.287, 0.625, 0.2235, 0.375, 0.2235, 0.375, 0.287, 0.375, 0.02651, 0.375, 0.125, 0.625, 0.125, 0.625, 0.02651])
me_cylinder_006.materials.append(mat_dark1)
me_cylinder_006.materials.append(mat_gold)
me_cylinder_006.update()
me_cylinder_007 = bpy.data.meshes.new('Cylinder.007')
me_cylinder_007.from_pydata([(0.0, 1.0, -1.0), (0.0, 0.5722, 0.6962), (0.2588, 0.9659, -1.0), (0.1481, 0.5527, 0.6962), (0.5, 0.866, -1.0), (0.2861, 0.4955, 0.6962), (0.7071, 0.7071, -1.0), (0.4046, 0.4046, 0.6962), (0.866, 0.5, -1.0), (0.4955, 0.2861, 0.6962), (0.9659, 0.2588, -1.0), (0.5527, 0.1481, 0.6962), (1.0, -4.371e-08, -1.0), (0.5722, 1.151e-07, 0.6962), (0.9659, -0.2588, -1.0), (0.5527, -0.1481, 0.6962), (0.866, -0.5, -1.0), (0.4955, -0.2861, 0.6962), (0.7071, -0.7071, -1.0), (0.4046, -0.4046, 0.6962), (0.5, -0.866, -1.0), (0.2861, -0.4955, 0.6962), (0.2588, -0.9659, -1.0), (0.1481, -0.5527, 0.6962), (-8.742e-08, -1.0, -1.0), (-5.002e-08, -0.5722, 0.6962), (-0.2588, -0.9659, -1.0), (-0.1481, -0.5527, 0.6962), (-0.5, -0.866, -1.0), (-0.2861, -0.4955, 0.6962), (-0.7071, -0.7071, -1.0), (-0.4046, -0.4046, 0.6962), (-0.866, -0.5, -1.0), (-0.4955, -0.2861, 0.6962), (-0.9659, -0.2588, -1.0), (-0.5527, -0.1481, 0.6962), (-1.0, 1.192e-08, -1.0), (-0.5722, 1.469e-07, 0.6962), (-0.9659, 0.2588, -1.0), (-0.5527, 0.1481, 0.6962), (-0.866, 0.5, -1.0), (-0.4955, 0.2861, 0.6962), (-0.7071, 0.7071, -1.0), (-0.4046, 0.4046, 0.6962), (-0.5, 0.866, -1.0), (-0.2861, 0.4955, 0.6962), (-0.2588, 0.9659, -1.0), (-0.1481, 0.5527, 0.6962), (-4.913e-07, 0.8712, 0.1067), (0.2255, 0.8415, 0.1067), (0.4356, 0.7545, 0.1067), (0.616, 0.616, 0.1067), (0.7545, 0.4356, 0.1067), (0.8415, 0.2255, 0.1067), (0.8712, -3.808e-08, 0.1067), (0.8415, -0.2255, 0.1067), (0.7545, -0.4356, 0.1067), (0.616, -0.616, 0.1067), (0.4356, -0.7545, 0.1067), (0.2255, -0.8415, 0.1067), (-5.675e-07, -0.8712, 0.1067), (-0.2255, -0.8415, 0.1067), (-0.4356, -0.7545, 0.1067), (-0.616, -0.616, 0.1067), (-0.7545, -0.4356, 0.1067), (-0.8415, -0.2255, 0.1067), (-0.8712, 1.039e-08, 0.1067), (-0.8415, 0.2255, 0.1067), (-0.7545, 0.4356, 0.1067), (-0.616, 0.616, 0.1067), (-0.4356, 0.7545, 0.1067), (-0.2255, 0.8415, 0.1067), (-4.913e-07, 0.8712, 0.3896), (0.2588, 0.9659, 0.4988), (0.5, 0.866, 0.4988), (0.7071, 0.7071, 0.4988), (0.866, 0.5, 0.4988), (0.9659, 0.2588, 0.4988), (1.0, -4.371e-08, 0.4988), (0.9659, -0.2588, 0.4988), (0.866, -0.5, 0.4988), (0.7071, -0.7071, 0.4988), (0.5, -0.866, 0.4988), (0.2588, -0.9659, 0.4988), (-8.742e-08, -1.0, 0.4988), (-0.2588, -0.9659, 0.4988), (-0.5, -0.866, 0.4988), (-0.7071, -0.7071, 0.4988), (-0.866, -0.5, 0.4988), (-0.9659, -0.2588, 0.4988), (-1.0, 1.192e-08, 0.4988), (-0.9659, 0.2588, 0.4988), (-0.866, 0.5, 0.4988), (-0.7071, 0.7071, 0.4988), (-0.5, 0.866, 0.4988), (-0.2588, 0.9659, 0.4988), (-0.2588, 0.9659, -0.002459), (0.0, 1.0, -0.002459), (-0.5, 0.866, -0.002459), (-0.7071, 0.7071, -0.002459), (-0.866, 0.5, -0.002459), (-0.9659, 0.2588, -0.002459), (-1.0, 1.192e-08, -0.002459), (-0.9659, -0.2588, -0.002459), (-0.866, -0.5, -0.002459), (-0.7071, -0.7071, -0.002459), (-0.5, -0.866, -0.002459), (-0.2588, -0.9659, -0.002459), (-8.742e-08, -1.0, -0.002459), (0.2588, -0.9659, -0.002459), (0.5, -0.866, -0.002459), (0.7071, -0.7071, -0.002459), (0.866, -0.5, -0.002459), (0.9659, -0.2588, -0.002459), (1.0, -4.371e-08, -0.002459), (0.9659, 0.2588, -0.002459), (0.866, 0.5, -0.002459), (0.7071, 0.7071, -0.002459), (0.5, 0.866, -0.002459), (0.2588, 0.9659, -0.002459), (-0.2255, 0.8415, 0.3896), (0.0, 1.0, 0.4988), (-0.4356, 0.7545, 0.3896), (-0.616, 0.616, 0.3896), (-0.7545, 0.4356, 0.3896), (-0.8415, 0.2255, 0.3896), (-0.8712, 1.039e-08, 0.3896), (-0.8415, -0.2255, 0.3896), (-0.7545, -0.4356, 0.3896), (-0.616, -0.616, 0.3896), (-0.4356, -0.7545, 0.3896), (-0.2255, -0.8415, 0.3896), (-5.675e-07, -0.8712, 0.3896), (0.2255, -0.8415, 0.3896), (0.4356, -0.7545, 0.3896), (0.616, -0.616, 0.3896), (0.7545, -0.4356, 0.3896), (0.8415, -0.2255, 0.3896), (0.8712, -3.808e-08, 0.3896), (0.8415, 0.2255, 0.3896), (0.7545, 0.4356, 0.3896), (0.616, 0.616, 0.3896), (0.4356, 0.7545, 0.3896), (0.2255, 0.8415, 0.3896), (17.02, 2.178, -0.7638), (16.93, 2.178, -0.3625), (14.57, 8.949, -0.824), (14.47, 8.949, -0.4226), (-5.533, -2.205, -1.317), (-5.561, -2.205, -1.195), (15.79, 5.563, -0.7939), (15.7, 5.563, -0.3926), (5.049, -2.977, -1.058), (0.9313, -2.87, -1.159), (0.8548, -2.87, -0.8246), (4.957, -2.977, -0.6562), (-1.001, 2.465, -1.206), (2.342, 4.495, -1.124), (2.25, 4.495, -0.7226), (-1.078, 2.465, -0.872), (46.87, 0.3533, -1.212), (47.04, 0.3533, -0.8129), (45.45, 7.412, -1.148), (45.62, 7.412, -0.7494), (24.07, -0.6558, -0.1943), (24.12, -0.6558, -0.0729), (46.16, 3.883, -1.18), (46.33, 3.883, -0.7811), (34.36, -2.98, -0.6533), (30.33, -2.266, -0.4735), (30.47, -2.266, -0.1416), (34.52, -2.98, -0.2545), (29.21, 3.295, -0.4234), (32.79, 4.811, -0.5832), (32.95, 4.811, -0.1844), (29.34, 3.295, -0.09158), (40.35, -2.957, -1.265), (40.52, -2.957, -0.866), (38.93, 4.102, -1.201), (39.09, 4.102, -0.8025), (17.55, -3.966, -0.2475), (17.6, -3.966, -0.1261), (39.64, 0.5722, -1.233), (39.81, 0.5722, -0.8343), (27.84, -6.29, -0.7065), (23.8, -5.577, -0.5266), (23.94, -5.577, -0.1948), (28.0, -6.29, -0.3077), (22.68, -0.01533, -0.4766), (26.26, 1.5, -0.6364), (26.43, 1.5, -0.2376), (22.82, -0.01533, -0.1447), (29.64, -0.3544, -0.6583), (29.62, -0.3544, -0.2558), (28.2, 6.704, -0.6633), (28.19, 6.704, -0.2609), (6.623, -1.363, -0.7392), (6.619, -1.363, -0.6166), (28.92, 3.175, -0.6608), (28.9, 3.175, -0.2583), (17.0, -3.687, -0.7027), (12.94, -2.974, -0.717), (12.93, -2.974, -0.3821), (16.99, -3.687, -0.3002), (11.8, 2.587, -0.7209), (15.42, 4.103, -0.7082), (15.41, 4.103, -0.3058), (11.79, 2.587, -0.386), (26.39, 6.443, -0.6738), (26.37, 6.443, -0.2714), (24.95, 13.5, -0.6789), (24.94, 13.5, -0.2764), (3.375, 5.434, -0.7547), (3.371, 5.434, -0.6322), (25.67, 9.973, -0.6763), (25.66, 9.973, -0.2739), (13.76, 3.11, -0.7182), (9.689, 3.823, -0.7325), (9.678, 3.823, -0.3976), (13.74, 3.11, -0.3158), (8.557, 9.385, -0.7365), (12.17, 10.9, -0.7238), (12.16, 10.9, -0.3213), (8.546, 9.385, -0.4016), (39.65, 3.704, -1.014), (39.81, 3.704, -0.6157), (38.86, 10.86, -0.9795), (39.03, 10.86, -0.5807), (16.85, 4.783, 0.002711), (16.9, 4.783, 0.1242), (39.26, 7.284, -0.997), (39.42, 7.284, -0.5982), (26.89, 1.528, -0.4451), (22.93, 2.607, -0.2688), (23.07, 2.607, 0.06302), (27.05, 1.528, -0.04627), (22.32, 8.248, -0.2412), (26.02, 9.43, -0.4064), (26.19, 9.43, -0.007637), (22.45, 8.248, 0.0906), (39.25, 7.149, -1.129), (39.41, 7.149, -0.7307), (39.25, 14.35, -1.129), (39.41, 14.35, -0.7307), (16.7, 10.75, -0.1237), (16.75, 10.75, -0.002237), (39.25, 10.75, -1.129), (39.41, 10.75, -0.7307), (26.32, 6.403, -0.5529), (22.52, 7.913, -0.383), (22.65, 7.913, -0.05115), (26.49, 6.403, -0.1541), (22.52, 13.59, -0.383), (26.32, 14.35, -0.5529), (26.49, 14.35, -0.1541), (22.65, 13.59, -0.05115)], [], [(121, 73, 3, 1), (73, 74, 5, 3), (74, 75, 7, 5), (75, 76, 9, 7), (76, 77, 11, 9), (77, 78, 13, 11), (78, 79, 15, 13), (79, 80, 17, 15), (80, 81, 19, 17), (81, 82, 21, 19), (82, 83, 23, 21), (83, 84, 25, 23), (84, 85, 27, 25), (85, 86, 29, 27), (86, 87, 31, 29), (87, 88, 33, 31), (88, 89, 35, 33), (89, 90, 37, 35), (90, 91, 39, 37), (91, 92, 41, 39), (92, 93, 43, 41), (93, 94, 45, 43), (3, 5, 7, 9, 11, 13, 15, 17, 19, 21, 23, 25, 27, 29, 31, 33, 35, 37, 39, 41, 43, 45, 47, 1), (94, 95, 47, 45), (95, 121, 1, 47), (0, 46, 44, 42, 40, 38, 36, 34, 32, 30, 28, 26, 24, 22, 20, 18, 16, 14, 12, 10, 8, 6, 4, 2), (46, 0, 97, 96), (44, 46, 96, 98), (42, 44, 98, 99), (40, 42, 99, 100), (38, 40, 100, 101), (36, 38, 101, 102), (34, 36, 102, 103), (32, 34, 103, 104), (30, 32, 104, 105), (28, 30, 105, 106), (26, 28, 106, 107), (24, 26, 107, 108), (22, 24, 108, 109), (20, 22, 109, 110), (18, 20, 110, 111), (16, 18, 111, 112), (14, 16, 112, 113), (12, 14, 113, 114), (10, 12, 114, 115), (8, 10, 115, 116), (6, 8, 116, 117), (4, 6, 117, 118), (2, 4, 118, 119), (0, 2, 119, 97), (71, 48, 72, 120), (70, 71, 120, 122), (69, 70, 122, 123), (68, 69, 123, 124), (67, 68, 124, 125), (66, 67, 125, 126), (65, 66, 126, 127), (64, 65, 127, 128), (63, 64, 128, 129), (62, 63, 129, 130), (61, 62, 130, 131), (60, 61, 131, 132), (59, 60, 132, 133), (58, 59, 133, 134), (57, 58, 134, 135), (56, 57, 135, 136), (55, 56, 136, 137), (54, 55, 137, 138), (53, 54, 138, 139), (52, 53, 139, 140), (51, 52, 140, 141), (50, 51, 141, 142), (49, 50, 142, 143), (48, 49, 143, 72), (71, 96, 97, 48), (70, 98, 96, 71), (69, 99, 98, 70), (68, 100, 99, 69), (67, 101, 100, 68), (66, 102, 101, 67), (65, 103, 102, 66), (64, 104, 103, 65), (63, 105, 104, 64), (62, 106, 105, 63), (61, 107, 106, 62), (60, 108, 107, 61), (59, 109, 108, 60), (58, 110, 109, 59), (57, 111, 110, 58), (56, 112, 111, 57), (55, 113, 112, 56), (54, 114, 113, 55), (53, 115, 114, 54), (52, 116, 115, 53), (51, 117, 116, 52), (50, 118, 117, 51), (49, 119, 118, 50), (48, 97, 119, 49), (72, 121, 95, 120), (120, 95, 94, 122), (122, 94, 93, 123), (123, 93, 92, 124), (124, 92, 91, 125), (125, 91, 90, 126), (126, 90, 89, 127), (127, 89, 88, 128), (128, 88, 87, 129), (129, 87, 86, 130), (130, 86, 85, 131), (131, 85, 84, 132), (132, 84, 83, 133), (133, 83, 82, 134), (134, 82, 81, 135), (135, 81, 80, 136), (136, 80, 79, 137), (137, 79, 78, 138), (138, 78, 77, 139), (139, 77, 76, 140), (140, 76, 75, 141), (141, 75, 74, 142), (142, 74, 73, 143), (143, 73, 121, 72), (158, 159, 154, 155), (156, 157, 146, 150, 148), (150, 151, 145, 144), (148, 150, 144, 152, 153), (159, 149, 154), (157, 158, 147, 146), (155, 145, 151, 147, 158), (148, 149, 159, 156), (146, 147, 151, 150), (144, 145, 155, 152), (152, 155, 154, 153), (158, 157, 156, 159), (153, 154, 149, 148), (174, 175, 170, 171), (172, 173, 162, 166, 164), (166, 167, 161, 160), (164, 166, 160, 168, 169), (175, 165, 170), (173, 174, 163, 162), (171, 161, 167, 163, 174), (164, 165, 175, 172), (162, 163, 167, 166), (160, 161, 171, 168), (168, 171, 170, 169), (174, 173, 172, 175), (169, 170, 165, 164), (190, 191, 186, 187), (188, 189, 178, 182, 180), (182, 183, 177, 176), (180, 182, 176, 184, 185), (191, 181, 186), (189, 190, 179, 178), (187, 177, 183, 179, 190), (180, 181, 191, 188), (178, 179, 183, 182), (176, 177, 187, 184), (184, 187, 186, 185), (190, 189, 188, 191), (185, 186, 181, 180), (206, 207, 202, 203), (204, 205, 194, 198, 196), (198, 199, 193, 192), (196, 198, 192, 200, 201), (207, 197, 202), (205, 206, 195, 194), (203, 193, 199, 195, 206), (196, 197, 207, 204), (194, 195, 199, 198), (192, 193, 203, 200), (200, 203, 202, 201), (206, 205, 204, 207), (201, 202, 197, 196), (222, 223, 218, 219), (220, 221, 210, 214, 212), (214, 215, 209, 208), (212, 214, 208, 216, 217), (223, 213, 218), (221, 222, 211, 210), (219, 209, 215, 211, 222), (212, 213, 223, 220), (210, 211, 215, 214), (208, 209, 219, 216), (216, 219, 218, 217), (222, 221, 220, 223), (217, 218, 213, 212), (238, 239, 234, 235), (236, 237, 226, 230, 228), (230, 231, 225, 224), (228, 230, 224, 232, 233), (239, 229, 234), (237, 238, 227, 226), (235, 225, 231, 227, 238), (228, 229, 239, 236), (226, 227, 231, 230), (224, 225, 235, 232), (232, 235, 234, 233), (238, 237, 236, 239), (233, 234, 229, 228), (254, 255, 250, 251), (252, 253, 242, 246, 244), (246, 247, 241, 240), (244, 246, 240, 248, 249), (255, 245, 250), (253, 254, 243, 242), (251, 241, 247, 243, 254), (244, 245, 255, 252), (242, 243, 247, 246), (240, 241, 251, 248), (248, 251, 250, 249), (254, 253, 252, 255), (249, 250, 245, 244)])
me_cylinder_007.polygons.foreach_set('material_index', [0, 0, 0, 0, 0, 0, 0, 0, 0, 0, 0, 0, 0, 0, 0, 0, 0, 0, 0, 0, 0, 0, 0, 0, 0, 0, 0, 0, 0, 0, 0, 0, 0, 0, 0, 0, 0, 0, 0, 0, 0, 0, 0, 0, 0, 0, 0, 0, 0, 0, 0, 0, 0, 0, 0, 0, 0, 0, 0, 0, 0, 0, 0, 0, 0, 0, 0, 0, 0, 0, 0, 0, 0, 0, 0, 0, 0, 0, 0, 0, 0, 0, 0, 0, 0, 0, 0, 0, 0, 0, 0, 0, 0, 0, 0, 0, 0, 0, 0, 0, 0, 0, 0, 0, 0, 0, 0, 0, 0, 0, 0, 0, 0, 0, 0, 0, 0, 0, 0, 0, 0, 0, 1, 1, 1, 1, 1, 1, 1, 1, 1, 1, 1, 1, 1, 1, 1, 1, 1, 1, 1, 1, 1, 1, 1, 1, 1, 1, 1, 1, 1, 1, 1, 1, 1, 1, 1, 1, 1, 1, 1, 1, 1, 1, 1, 1, 1, 1, 1, 1, 1, 1, 1, 1, 1, 1, 1, 1, 1, 1, 1, 1, 1, 1, 1, 1, 1, 1, 1, 1, 1, 1, 1, 1, 1, 1, 1, 1, 1, 1, 1, 1, 1, 1, 1, 1, 1, 1, 1, 1, 1, 1, 1])
_uv = me_cylinder_007.uv_layers.new(name='UVMap')
_uv.uv.foreach_set('vector', [1.0, 0.8747, 0.9583, 0.8747, 0.9583, 1.0, 1.0, 1.0, 0.9583, 0.8747, 0.9167, 0.8747, 0.9167, 1.0, 0.9583, 1.0, 0.9167, 0.8747, 0.875, 0.8747, 0.875, 1.0, 0.9167, 1.0, 0.875, 0.8747, 0.8333, 0.8747, 0.8333, 1.0, 0.875, 1.0, 0.8333, 0.8747, 0.7917, 0.8747, 0.7917, 1.0, 0.8333, 1.0, 0.7917, 0.8747, 0.75, 0.8747, 0.75, 1.0, 0.7917, 1.0, 0.75, 0.8747, 0.7083, 0.8747, 0.7083, 1.0, 0.75, 1.0, 0.7083, 0.8747, 0.6667, 0.8747, 0.6667, 1.0, 0.7083, 1.0, 0.6667, 0.8747, 0.625, 0.8747, 0.625, 1.0, 0.6667, 1.0, 0.625, 0.8747, 0.5833, 0.8747, 0.5833, 1.0, 0.625, 1.0, 0.5833, 0.8747, 0.5417, 0.8747, 0.5417, 1.0, 0.5833, 1.0, 0.5417, 0.8747, 0.5, 0.8747, 0.5, 1.0, 0.5417, 1.0, 0.5, 0.8747, 0.4583, 0.8747, 0.4583, 1.0, 0.5, 1.0, 0.4583, 0.8747, 0.4167, 0.8747, 0.4167, 1.0, 0.4583, 1.0, 0.4167, 0.8747, 0.375, 0.8747, 0.375, 1.0, 0.4167, 1.0, 0.375, 0.8747, 0.3333, 0.8747, 0.3333, 1.0, 0.375, 1.0, 0.3333, 0.8747, 0.2917, 0.8747, 0.2917, 1.0, 0.3333, 1.0, 0.2917, 0.8747, 0.25, 0.8747, 0.25, 1.0, 0.2917, 1.0, 0.25, 0.8747, 0.2083, 0.8747, 0.2083, 1.0, 0.25, 1.0, 0.2083, 0.8747, 0.1667, 0.8747, 0.1667, 1.0, 0.2083, 1.0, 0.1667, 0.8747, 0.125, 0.8747, 0.125, 1.0, 0.1667, 1.0, 0.125, 0.8747, 0.08333, 0.8747, 0.08333, 1.0, 0.125, 1.0, 0.3121, 0.4818, 0.37, 0.4578, 0.4197, 0.4197, 0.4578, 0.37, 0.4818, 0.3121, 0.49, 0.25, 0.4818, 0.1879, 0.4578, 0.13, 0.4197, 0.08029, 0.37, 0.04215, 0.3121, 0.01818, 0.25, 0.01, 0.1879, 0.01818, 0.13, 0.04215, 0.08029, 0.08029, 0.04215, 0.13, 0.01818, 0.1879, 0.01, 0.25, 0.01818, 0.3121, 0.04215, 0.37, 0.08029, 0.4197, 0.13, 0.4578, 0.1879, 0.4818, 0.25, 0.49, 0.08333, 0.8747, 0.04167, 0.8747, 0.04167, 1.0, 0.08333, 1.0, 0.04167, 0.8747, -1.863e-07, 0.8747, -1.863e-07, 1.0, 0.04167, 1.0, 0.75, 0.49, 0.6879, 0.4818, 0.63, 0.4578, 0.5803, 0.4197, 0.5422, 0.37, 0.5182, 0.3121, 0.51, 0.25, 0.5182, 0.1879, 0.5422, 0.13, 0.5803, 0.08029, 0.63, 0.04215, 0.6879, 0.01818, 0.75, 0.01, 0.8121, 0.01818, 0.87, 0.04215, 0.9197, 0.08029, 0.9578, 0.13, 0.9818, 0.1879, 0.99, 0.25, 0.9818, 0.3121, 0.9578, 0.37, 0.9197, 0.4197, 0.87, 0.4578, 0.8121, 0.4818, 0.04167, 0.5, -1.863e-07, 0.5, -1.863e-07, 0.7494, 0.04167, 0.7494, 0.08333, 0.5, 0.04167, 0.5, 0.04167, 0.7494, 0.08333, 0.7494, 0.125, 0.5, 0.08333, 0.5, 0.08333, 0.7494, 0.125, 0.7494, 0.1667, 0.5, 0.125, 0.5, 0.125, 0.7494, 0.1667, 0.7494, 0.2083, 0.5, 0.1667, 0.5, 0.1667, 0.7494, 0.2083, 0.7494, 0.25, 0.5, 0.2083, 0.5, 0.2083, 0.7494, 0.25, 0.7494, 0.2917, 0.5, 0.25, 0.5, 0.25, 0.7494, 0.2917, 0.7494, 0.3333, 0.5, 0.2917, 0.5, 0.2917, 0.7494, 0.3333, 0.7494, 0.375, 0.5, 0.3333, 0.5, 0.3333, 0.7494, 0.375, 0.7494, 0.4167, 0.5, 0.375, 0.5, 0.375, 0.7494, 0.4167, 0.7494, 0.4583, 0.5, 0.4167, 0.5, 0.4167, 0.7494, 0.4583, 0.7494, 0.5, 0.5, 0.4583, 0.5, 0.4583, 0.7494, 0.5, 0.7494, 0.5417, 0.5, 0.5, 0.5, 0.5, 0.7494, 0.5417, 0.7494, 0.5833, 0.5, 0.5417, 0.5, 0.5417, 0.7494, 0.5833, 0.7494, 0.625, 0.5, 0.5833, 0.5, 0.5833, 0.7494, 0.625, 0.7494, 0.6667, 0.5, 0.625, 0.5, 0.625, 0.7494, 0.6667, 0.7494, 0.7083, 0.5, 0.6667, 0.5, 0.6667, 0.7494, 0.7083, 0.7494, 0.75, 0.5, 0.7083, 0.5, 0.7083, 0.7494, 0.75, 0.7494, 0.7917, 0.5, 0.75, 0.5, 0.75, 0.7494, 0.7917, 0.7494, 0.8333, 0.5, 0.7917, 0.5, 0.7917, 0.7494, 0.8333, 0.7494, 0.875, 0.5, 0.8333, 0.5, 0.8333, 0.7494, 0.875, 0.7494, 0.9167, 0.5, 0.875, 0.5, 0.875, 0.7494, 0.9167, 0.7494, 0.9583, 0.5, 0.9167, 0.5, 0.9167, 0.7494, 0.9583, 0.7494, 1.0, 0.5, 0.9583, 0.5, 0.9583, 0.7494, 1.0, 0.7494, 0.04167, 0.7715, -1.863e-07, 0.7715, -1.863e-07, 0.8526, 0.04167, 0.8526, 0.08333, 0.7715, 0.04167, 0.7715, 0.04167, 0.8526, 0.08333, 0.8526, 0.125, 0.7715, 0.08333, 0.7715, 0.08333, 0.8526, 0.125, 0.8526, 0.1667, 0.7715, 0.125, 0.7715, 0.125, 0.8526, 0.1667, 0.8526, 0.2083, 0.7715, 0.1667, 0.7715, 0.1667, 0.8526, 0.2083, 0.8526, 0.25, 0.7715, 0.2083, 0.7715, 0.2083, 0.8526, 0.25, 0.8526, 0.2917, 0.7715, 0.25, 0.7715, 0.25, 0.8526, 0.2917, 0.8526, 0.3333, 0.7715, 0.2917, 0.7715, 0.2917, 0.8526, 0.3333, 0.8526, 0.375, 0.7715, 0.3333, 0.7715, 0.3333, 0.8526, 0.375, 0.8526, 0.4167, 0.7715, 0.375, 0.7715, 0.375, 0.8526, 0.4167, 0.8526, 0.4583, 0.7715, 0.4167, 0.7715, 0.4167, 0.8526, 0.4583, 0.8526, 0.5, 0.7715, 0.4583, 0.7715, 0.4583, 0.8526, 0.5, 0.8526, 0.5417, 0.7715, 0.5, 0.7715, 0.5, 0.8526, 0.5417, 0.8526, 0.5833, 0.7715, 0.5417, 0.7715, 0.5417, 0.8526, 0.5833, 0.8526, 0.625, 0.7715, 0.5833, 0.7715, 0.5833, 0.8526, 0.625, 0.8526, 0.6667, 0.7715, 0.625, 0.7715, 0.625, 0.8526, 0.6667, 0.8526, 0.7083, 0.7715, 0.6667, 0.7715, 0.6667, 0.8526, 0.7083, 0.8526, 0.75, 0.7715, 0.7083, 0.7715, 0.7083, 0.8526, 0.75, 0.8526, 0.7917, 0.7715, 0.75, 0.7715, 0.75, 0.8526, 0.7917, 0.8526, 0.8333, 0.7715, 0.7917, 0.7715, 0.7917, 0.8526, 0.8333, 0.8526, 0.875, 0.7715, 0.8333, 0.7715, 0.8333, 0.8526, 0.875, 0.8526, 0.9167, 0.7715, 0.875, 0.7715, 0.875, 0.8526, 0.9167, 0.8526, 0.9583, 0.7715, 0.9167, 0.7715, 0.9167, 0.8526, 0.9583, 0.8526, 1.0, 0.7715, 0.9583, 0.7715, 0.9583, 0.8526, 1.0, 0.8526, 0.04167, 0.7715, 0.04167, 0.7494, -1.863e-07, 0.7494, -1.863e-07, 0.7715, 0.08333, 0.7715, 0.08333, 0.7494, 0.04167, 0.7494, 0.04167, 0.7715, 0.125, 0.7715, 0.125, 0.7494, 0.08333, 0.7494, 0.08333, 0.7715, 0.1667, 0.7715, 0.1667, 0.7494, 0.125, 0.7494, 0.125, 0.7715, 0.2083, 0.7715, 0.2083, 0.7494, 0.1667, 0.7494, 0.1667, 0.7715, 0.25, 0.7715, 0.25, 0.7494, 0.2083, 0.7494, 0.2083, 0.7715, 0.2917, 0.7715, 0.2917, 0.7494, 0.25, 0.7494, 0.25, 0.7715, 0.3333, 0.7715, 0.3333, 0.7494, 0.2917, 0.7494, 0.2917, 0.7715, 0.375, 0.7715, 0.375, 0.7494, 0.3333, 0.7494, 0.3333, 0.7715, 0.4167, 0.7715, 0.4167, 0.7494, 0.375, 0.7494, 0.375, 0.7715, 0.4583, 0.7715, 0.4583, 0.7494, 0.4167, 0.7494, 0.4167, 0.7715, 0.5, 0.7715, 0.5, 0.7494, 0.4583, 0.7494, 0.4583, 0.7715, 0.5417, 0.7715, 0.5417, 0.7494, 0.5, 0.7494, 0.5, 0.7715, 0.5833, 0.7715, 0.5833, 0.7494, 0.5417, 0.7494, 0.5417, 0.7715, 0.625, 0.7715, 0.625, 0.7494, 0.5833, 0.7494, 0.5833, 0.7715, 0.6667, 0.7715, 0.6667, 0.7494, 0.625, 0.7494, 0.625, 0.7715, 0.7083, 0.7715, 0.7083, 0.7494, 0.6667, 0.7494, 0.6667, 0.7715, 0.75, 0.7715, 0.75, 0.7494, 0.7083, 0.7494, 0.7083, 0.7715, 0.7917, 0.7715, 0.7917, 0.7494, 0.75, 0.7494, 0.75, 0.7715, 0.8333, 0.7715, 0.8333, 0.7494, 0.7917, 0.7494, 0.7917, 0.7715, 0.875, 0.7715, 0.875, 0.7494, 0.8333, 0.7494, 0.8333, 0.7715, 0.9167, 0.7715, 0.9167, 0.7494, 0.875, 0.7494, 0.875, 0.7715, 0.9583, 0.7715, 0.9583, 0.7494, 0.9167, 0.7494, 0.9167, 0.7715, 1.0, 0.7715, 1.0, 0.7494, 0.9583, 0.7494, 0.9583, 0.7715, -1.863e-07, 0.8526, -1.863e-07, 0.8747, 0.04167, 0.8747, 0.04167, 0.8526, 0.04167, 0.8526, 0.04167, 0.8747, 0.08333, 0.8747, 0.08333, 0.8526, 0.08333, 0.8526, 0.08333, 0.8747, 0.125, 0.8747, 0.125, 0.8526, 0.125, 0.8526, 0.125, 0.8747, 0.1667, 0.8747, 0.1667, 0.8526, 0.1667, 0.8526, 0.1667, 0.8747, 0.2083, 0.8747, 0.2083, 0.8526, 0.2083, 0.8526, 0.2083, 0.8747, 0.25, 0.8747, 0.25, 0.8526, 0.25, 0.8526, 0.25, 0.8747, 0.2917, 0.8747, 0.2917, 0.8526, 0.2917, 0.8526, 0.2917, 0.8747, 0.3333, 0.8747, 0.3333, 0.8526, 0.3333, 0.8526, 0.3333, 0.8747, 0.375, 0.8747, 0.375, 0.8526, 0.375, 0.8526, 0.375, 0.8747, 0.4167, 0.8747, 0.4167, 0.8526, 0.4167, 0.8526, 0.4167, 0.8747, 0.4583, 0.8747, 0.4583, 0.8526, 0.4583, 0.8526, 0.4583, 0.8747, 0.5, 0.8747, 0.5, 0.8526, 0.5, 0.8526, 0.5, 0.8747, 0.5417, 0.8747, 0.5417, 0.8526, 0.5417, 0.8526, 0.5417, 0.8747, 0.5833, 0.8747, 0.5833, 0.8526, 0.5833, 0.8526, 0.5833, 0.8747, 0.625, 0.8747, 0.625, 0.8526, 0.625, 0.8526, 0.625, 0.8747, 0.6667, 0.8747, 0.6667, 0.8526, 0.6667, 0.8526, 0.6667, 0.8747, 0.7083, 0.8747, 0.7083, 0.8526, 0.7083, 0.8526, 0.7083, 0.8747, 0.75, 0.8747, 0.75, 0.8526, 0.75, 0.8526, 0.75, 0.8747, 0.7917, 0.8747, 0.7917, 0.8526, 0.7917, 0.8526, 0.7917, 0.8747, 0.8333, 0.8747, 0.8333, 0.8526, 0.8333, 0.8526, 0.8333, 0.8747, 0.875, 0.8747, 0.875, 0.8526, 0.875, 0.8526, 0.875, 0.8747, 0.9167, 0.8747, 0.9167, 0.8526, 0.9167, 0.8526, 0.9167, 0.8747, 0.9583, 0.8747, 0.9583, 0.8526, 0.9583, 0.8526, 0.9583, 0.8747, 1.0, 0.8747, 1.0, 0.8526, 0.625, 0.287, 0.625, 0.2235, 0.625, 0.02651, 0.625, 0.0, 0.125, 0.5265, 0.162, 0.5, 0.375, 0.5, 0.375, 0.625, 0.125, 0.625, 0.375, 0.625, 0.625, 0.625, 0.625, 0.75, 0.375, 0.75, 0.125, 0.625, 0.375, 0.625, 0.375, 0.75, 0.162, 0.75, 0.125, 0.7235, 0.625, 0.2235, 0.625, 0.125, 0.625, 0.02651, 0.375, 0.287, 0.625, 0.287, 0.625, 0.5, 0.375, 0.5, 0.625, 0.963, 0.625, 0.75, 0.625, 0.625, 0.625, 0.5, 0.625, 0.287, 0.375, 0.125, 0.625, 0.125, 0.625, 0.2235, 0.375, 0.2235, 0.375, 0.5, 0.625, 0.5, 0.625, 0.625, 0.375, 0.625, 0.375, 0.75, 0.625, 0.75, 0.625, 0.963, 0.375, 0.963, 0.375, 0.0, 0.625, 0.0, 0.625, 0.02651, 0.375, 0.02651, 0.625, 0.287, 0.375, 0.287, 0.375, 0.2235, 0.625, 0.2235, 0.375, 0.02651, 0.625, 0.02651, 0.625, 0.125, 0.375, 0.125, 0.625, 0.287, 0.625, 0.2235, 0.625, 0.02651, 0.625, 0.0, 0.125, 0.5265, 0.162, 0.5, 0.375, 0.5, 0.375, 0.625, 0.125, 0.625, 0.375, 0.625, 0.625, 0.625, 0.625, 0.75, 0.375, 0.75, 0.125, 0.625, 0.375, 0.625, 0.375, 0.75, 0.162, 0.75, 0.125, 0.7235, 0.625, 0.2235, 0.625, 0.125, 0.625, 0.02651, 0.375, 0.287, 0.625, 0.287, 0.625, 0.5, 0.375, 0.5, 0.625, 0.963, 0.625, 0.75, 0.625, 0.625, 0.625, 0.5, 0.625, 0.287, 0.375, 0.125, 0.625, 0.125, 0.625, 0.2235, 0.375, 0.2235, 0.375, 0.5, 0.625, 0.5, 0.625, 0.625, 0.375, 0.625, 0.375, 0.75, 0.625, 0.75, 0.625, 0.963, 0.375, 0.963, 0.375, 0.0, 0.625, 0.0, 0.625, 0.02651, 0.375, 0.02651, 0.625, 0.287, 0.375, 0.287, 0.375, 0.2235, 0.625, 0.2235, 0.375, 0.02651, 0.625, 0.02651, 0.625, 0.125, 0.375, 0.125, 0.625, 0.287, 0.625, 0.2235, 0.625, 0.02651, 0.625, 0.0, 0.125, 0.5265, 0.162, 0.5, 0.375, 0.5, 0.375, 0.625, 0.125, 0.625, 0.375, 0.625, 0.625, 0.625, 0.625, 0.75, 0.375, 0.75, 0.125, 0.625, 0.375, 0.625, 0.375, 0.75, 0.162, 0.75, 0.125, 0.7235, 0.625, 0.2235, 0.625, 0.125, 0.625, 0.02651, 0.375, 0.287, 0.625, 0.287, 0.625, 0.5, 0.375, 0.5, 0.625, 0.963, 0.625, 0.75, 0.625, 0.625, 0.625, 0.5, 0.625, 0.287, 0.375, 0.125, 0.625, 0.125, 0.625, 0.2235, 0.375, 0.2235, 0.375, 0.5, 0.625, 0.5, 0.625, 0.625, 0.375, 0.625, 0.375, 0.75, 0.625, 0.75, 0.625, 0.963, 0.375, 0.963, 0.375, 0.0, 0.625, 0.0, 0.625, 0.02651, 0.375, 0.02651, 0.625, 0.287, 0.375, 0.287, 0.375, 0.2235, 0.625, 0.2235, 0.375, 0.02651, 0.625, 0.02651, 0.625, 0.125, 0.375, 0.125, 0.625, 0.287, 0.625, 0.2235, 0.625, 0.02651, 0.625, 0.0, 0.125, 0.5265, 0.162, 0.5, 0.375, 0.5, 0.375, 0.625, 0.125, 0.625, 0.375, 0.625, 0.625, 0.625, 0.625, 0.75, 0.375, 0.75, 0.125, 0.625, 0.375, 0.625, 0.375, 0.75, 0.162, 0.75, 0.125, 0.7235, 0.625, 0.2235, 0.625, 0.125, 0.625, 0.02651, 0.375, 0.287, 0.625, 0.287, 0.625, 0.5, 0.375, 0.5, 0.625, 0.963, 0.625, 0.75, 0.625, 0.625, 0.625, 0.5, 0.625, 0.287, 0.375, 0.125, 0.625, 0.125, 0.625, 0.2235, 0.375, 0.2235, 0.375, 0.5, 0.625, 0.5, 0.625, 0.625, 0.375, 0.625, 0.375, 0.75, 0.625, 0.75, 0.625, 0.963, 0.375, 0.963, 0.375, 0.0, 0.625, 0.0, 0.625, 0.02651, 0.375, 0.02651, 0.625, 0.287, 0.375, 0.287, 0.375, 0.2235, 0.625, 0.2235, 0.375, 0.02651, 0.625, 0.02651, 0.625, 0.125, 0.375, 0.125, 0.625, 0.287, 0.625, 0.2235, 0.625, 0.02651, 0.625, 0.0, 0.125, 0.5265, 0.162, 0.5, 0.375, 0.5, 0.375, 0.625, 0.125, 0.625, 0.375, 0.625, 0.625, 0.625, 0.625, 0.75, 0.375, 0.75, 0.125, 0.625, 0.375, 0.625, 0.375, 0.75, 0.162, 0.75, 0.125, 0.7235, 0.625, 0.2235, 0.625, 0.125, 0.625, 0.02651, 0.375, 0.287, 0.625, 0.287, 0.625, 0.5, 0.375, 0.5, 0.625, 0.963, 0.625, 0.75, 0.625, 0.625, 0.625, 0.5, 0.625, 0.287, 0.375, 0.125, 0.625, 0.125, 0.625, 0.2235, 0.375, 0.2235, 0.375, 0.5, 0.625, 0.5, 0.625, 0.625, 0.375, 0.625, 0.375, 0.75, 0.625, 0.75, 0.625, 0.963, 0.375, 0.963, 0.375, 0.0, 0.625, 0.0, 0.625, 0.02651, 0.375, 0.02651, 0.625, 0.287, 0.375, 0.287, 0.375, 0.2235, 0.625, 0.2235, 0.375, 0.02651, 0.625, 0.02651, 0.625, 0.125, 0.375, 0.125, 0.625, 0.287, 0.625, 0.2235, 0.625, 0.02651, 0.625, 0.0, 0.125, 0.5265, 0.162, 0.5, 0.375, 0.5, 0.375, 0.625, 0.125, 0.625, 0.375, 0.625, 0.625, 0.625, 0.625, 0.75, 0.375, 0.75, 0.125, 0.625, 0.375, 0.625, 0.375, 0.75, 0.162, 0.75, 0.125, 0.7235, 0.625, 0.2235, 0.625, 0.125, 0.625, 0.02651, 0.375, 0.287, 0.625, 0.287, 0.625, 0.5, 0.375, 0.5, 0.625, 0.963, 0.625, 0.75, 0.625, 0.625, 0.625, 0.5, 0.625, 0.287, 0.375, 0.125, 0.625, 0.125, 0.625, 0.2235, 0.375, 0.2235, 0.375, 0.5, 0.625, 0.5, 0.625, 0.625, 0.375, 0.625, 0.375, 0.75, 0.625, 0.75, 0.625, 0.963, 0.375, 0.963, 0.375, 0.0, 0.625, 0.0, 0.625, 0.02651, 0.375, 0.02651, 0.625, 0.287, 0.375, 0.287, 0.375, 0.2235, 0.625, 0.2235, 0.375, 0.02651, 0.625, 0.02651, 0.625, 0.125, 0.375, 0.125, 0.625, 0.287, 0.625, 0.2235, 0.625, 0.02651, 0.625, 0.0, 0.125, 0.5265, 0.162, 0.5, 0.375, 0.5, 0.375, 0.625, 0.125, 0.625, 0.375, 0.625, 0.625, 0.625, 0.625, 0.75, 0.375, 0.75, 0.125, 0.625, 0.375, 0.625, 0.375, 0.75, 0.162, 0.75, 0.125, 0.7235, 0.625, 0.2235, 0.625, 0.125, 0.625, 0.02651, 0.375, 0.287, 0.625, 0.287, 0.625, 0.5, 0.375, 0.5, 0.625, 0.963, 0.625, 0.75, 0.625, 0.625, 0.625, 0.5, 0.625, 0.287, 0.375, 0.125, 0.625, 0.125, 0.625, 0.2235, 0.375, 0.2235, 0.375, 0.5, 0.625, 0.5, 0.625, 0.625, 0.375, 0.625, 0.375, 0.75, 0.625, 0.75, 0.625, 0.963, 0.375, 0.963, 0.375, 0.0, 0.625, 0.0, 0.625, 0.02651, 0.375, 0.02651, 0.625, 0.287, 0.375, 0.287, 0.375, 0.2235, 0.625, 0.2235, 0.375, 0.02651, 0.625, 0.02651, 0.625, 0.125, 0.375, 0.125])
me_cylinder_007.materials.append(mat_dark1)
me_cylinder_007.materials.append(mat_gold)
me_cylinder_007.update()
me_cylinder_009 = bpy.data.meshes.new('Cylinder.009')
me_cylinder_009.from_pydata([(0.0, 1.0, -1.0), (0.0, 1.0, 1.0), (0.2588, 0.9659, -1.0), (0.2588, 0.9659, 1.0), (0.5, 0.866, -1.0), (0.5, 0.866, 1.0), (0.7071, 0.7071, -1.0), (0.7071, 0.7071, 1.0), (0.866, 0.5, -1.0), (0.866, 0.5, 1.0), (0.9659, 0.2588, -1.0), (0.9659, 0.2588, 1.0), (1.0, -4.371e-08, -1.0), (1.0, -4.371e-08, 1.0), (0.9659, -0.2588, -1.0), (0.9659, -0.2588, 1.0), (0.866, -0.5, -1.0), (0.866, -0.5, 1.0), (0.7071, -0.7071, -1.0), (0.7071, -0.7071, 1.0), (0.5, -0.866, -1.0), (0.5, -0.866, 1.0), (0.2588, -0.9659, -1.0), (0.2588, -0.9659, 1.0), (-8.742e-08, -1.0, -1.0), (-8.742e-08, -1.0, 1.0), (-0.2588, -0.9659, -1.0), (-0.2588, -0.9659, 1.0), (-0.5, -0.866, -1.0), (-0.5, -0.866, 1.0), (-0.7071, -0.7071, -1.0), (-0.7071, -0.7071, 1.0), (-0.866, -0.5, -1.0), (-0.866, -0.5, 1.0), (-0.9659, -0.2588, -1.0), (-0.9659, -0.2588, 1.0), (-1.0, 1.192e-08, -1.0), (-1.0, 1.192e-08, 1.0), (-0.9659, 0.2588, -1.0), (-0.9659, 0.2588, 1.0), (-0.866, 0.5, -1.0), (-0.866, 0.5, 1.0), (-0.7071, 0.7071, -1.0), (-0.7071, 0.7071, 1.0), (-0.5, 0.866, -1.0), (-0.5, 0.866, 1.0), (-0.2588, 0.9659, -1.0), (-0.2588, 0.9659, 1.0)], [], [(0, 2, 3, 1), (2, 4, 5, 3), (4, 6, 7, 5), (6, 8, 9, 7), (8, 10, 11, 9), (10, 12, 13, 11), (12, 14, 15, 13), (14, 16, 17, 15), (16, 18, 19, 17), (18, 20, 21, 19), (20, 22, 23, 21), (22, 24, 25, 23), (24, 26, 27, 25), (26, 28, 29, 27), (28, 30, 31, 29), (30, 32, 33, 31), (32, 34, 35, 33), (34, 36, 37, 35), (36, 38, 39, 37), (38, 40, 41, 39), (40, 42, 43, 41), (42, 44, 45, 43), (3, 5, 7, 9, 11, 13, 15, 17, 19, 21, 23, 25, 27, 29, 31, 33, 35, 37, 39, 41, 43, 45, 47, 1), (44, 46, 47, 45), (46, 0, 1, 47), (0, 46, 44, 42, 40, 38, 36, 34, 32, 30, 28, 26, 24, 22, 20, 18, 16, 14, 12, 10, 8, 6, 4, 2)])
_uv = me_cylinder_009.uv_layers.new(name='UVMap')
_uv.uv.foreach_set('vector', [1.0, 0.5, 0.9583, 0.5, 0.9583, 1.0, 1.0, 1.0, 0.9583, 0.5, 0.9167, 0.5, 0.9167, 1.0, 0.9583, 1.0, 0.9167, 0.5, 0.875, 0.5, 0.875, 1.0, 0.9167, 1.0, 0.875, 0.5, 0.8333, 0.5, 0.8333, 1.0, 0.875, 1.0, 0.8333, 0.5, 0.7917, 0.5, 0.7917, 1.0, 0.8333, 1.0, 0.7917, 0.5, 0.75, 0.5, 0.75, 1.0, 0.7917, 1.0, 0.75, 0.5, 0.7083, 0.5, 0.7083, 1.0, 0.75, 1.0, 0.7083, 0.5, 0.6667, 0.5, 0.6667, 1.0, 0.7083, 1.0, 0.6667, 0.5, 0.625, 0.5, 0.625, 1.0, 0.6667, 1.0, 0.625, 0.5, 0.5833, 0.5, 0.5833, 1.0, 0.625, 1.0, 0.5833, 0.5, 0.5417, 0.5, 0.5417, 1.0, 0.5833, 1.0, 0.5417, 0.5, 0.5, 0.5, 0.5, 1.0, 0.5417, 1.0, 0.5, 0.5, 0.4583, 0.5, 0.4583, 1.0, 0.5, 1.0, 0.4583, 0.5, 0.4167, 0.5, 0.4167, 1.0, 0.4583, 1.0, 0.4167, 0.5, 0.375, 0.5, 0.375, 1.0, 0.4167, 1.0, 0.375, 0.5, 0.3333, 0.5, 0.3333, 1.0, 0.375, 1.0, 0.3333, 0.5, 0.2917, 0.5, 0.2917, 1.0, 0.3333, 1.0, 0.2917, 0.5, 0.25, 0.5, 0.25, 1.0, 0.2917, 1.0, 0.25, 0.5, 0.2083, 0.5, 0.2083, 1.0, 0.25, 1.0, 0.2083, 0.5, 0.1667, 0.5, 0.1667, 1.0, 0.2083, 1.0, 0.1667, 0.5, 0.125, 0.5, 0.125, 1.0, 0.1667, 1.0, 0.125, 0.5, 0.08333, 0.5, 0.08333, 1.0, 0.125, 1.0, 0.3121, 0.4818, 0.37, 0.4578, 0.4197, 0.4197, 0.4578, 0.37, 0.4818, 0.3121, 0.49, 0.25, 0.4818, 0.1879, 0.4578, 0.13, 0.4197, 0.08029, 0.37, 0.04215, 0.3121, 0.01818, 0.25, 0.01, 0.1879, 0.01818, 0.13, 0.04215, 0.08029, 0.08029, 0.04215, 0.13, 0.01818, 0.1879, 0.01, 0.25, 0.01818, 0.3121, 0.04215, 0.37, 0.08029, 0.4197, 0.13, 0.4578, 0.1879, 0.4818, 0.25, 0.49, 0.08333, 0.5, 0.04167, 0.5, 0.04167, 1.0, 0.08333, 1.0, 0.04167, 0.5, -1.863e-07, 0.5, -1.863e-07, 1.0, 0.04167, 1.0, 0.75, 0.49, 0.6879, 0.4818, 0.63, 0.4578, 0.5803, 0.4197, 0.5422, 0.37, 0.5182, 0.3121, 0.51, 0.25, 0.5182, 0.1879, 0.5422, 0.13, 0.5803, 0.08029, 0.63, 0.04215, 0.6879, 0.01818, 0.75, 0.01, 0.8121, 0.01818, 0.87, 0.04215, 0.9197, 0.08029, 0.9578, 0.13, 0.9818, 0.1879, 0.99, 0.25, 0.9818, 0.3121, 0.9578, 0.37, 0.9197, 0.4197, 0.87, 0.4578, 0.8121, 0.4818])
me_cylinder_009.materials.append(mat_gold)
me_cylinder_009.update()
arm_armature = bpy.data.armatures.new('Armature')  # bones are not reproduced

# ---- objects
ob_base = bpy.data.objects.new('Base', me_cube_004)
ob_leftwing = bpy.data.objects.new('LeftWing', me_cylinder_006)
ob_rightwing = bpy.data.objects.new('RightWing', me_cylinder_007)
ob_string = bpy.data.objects.new('String', me_cylinder_009)
ob_armature = bpy.data.objects.new('Armature', arm_armature)

# ---- transforms, parenting, visibility, modifiers, constraints
ob_base.parent = ob_armature
ob_base.location = (0.003252, -0.06341, 0.0521)
ob_base.scale = (-0.006391, -0.004134, -0.01935)
_vg = ob_base.vertex_groups.new(name='Bone')
_vg.add([0, 1, 2, 3, 4, 5, 6, 7, 8, 9, 10, 11, 12, 13, 14, 15, 16, 17, 18, 19, 20, 21, 22, 23, 24, 25, 26, 27, 28, 29, 30, 31, 32, 33, 34, 35, 36, 37, 38, 39, 40, 41, 42, 43, 44, 45, 46, 47, 48, 49, 50, 51, 52, 53, 54, 55, 56, 57, 58, 59, 60, 61, 62, 63, 64, 65, 66, 67, 68, 69, 70, 71, 72, 73, 74, 75, 76, 77, 78, 79, 80, 81, 82, 83, 84, 85, 86, 87, 88, 89, 90, 91, 92, 93, 94, 95, 96, 97, 98, 99, 100, 101, 102, 103], 1.0, 'REPLACE')
_vg = ob_base.vertex_groups.new(name='BoneRightWing')
for _i, _w in zip([44, 46, 62, 63, 66, 67, 98, 99, 100, 101, 102, 103], [0.09384, 0.3387, 0.09406, 0.119, 0.3142, 0.3391, 0.2807, 0.1616, 0.1789, 0.1663, 0.2811, 0.2644]): _vg.add([_i], _w, 'REPLACE')
_vg = ob_base.vertex_groups.new(name='BoneLeftWing')
for _i, _w in zip([44, 46, 62, 63, 66, 67, 98, 99, 100, 101, 102, 103], [0.3413, 0.09645, 0.3423, 0.3167, 0.1215, 0.097, 0.1827, 0.3032, 0.2858, 0.2981, 0.1829, 0.1996]): _vg.add([_i], _w, 'REPLACE')
_vg = ob_base.vertex_groups.new(name='BoneString')
for _i, _w in zip([0, 1, 2, 3, 4, 5, 6, 7, 8, 9, 10, 11, 12, 13, 14, 15, 16, 17, 18, 19, 20, 21, 22, 23, 24, 25, 26, 27, 28, 29, 30, 31, 32, 33, 34, 35, 36, 37, 38, 39, 40, 41, 42, 43, 44, 45, 46, 47, 48, 49, 50, 51, 52, 53, 54, 55, 56, 57, 58, 59, 60, 61, 62, 63, 64, 65, 66, 67, 68, 69, 70, 71, 72, 73, 74, 75, 76, 77, 78, 79, 80, 81, 82, 83, 84, 85, 86, 87, 88, 89, 90, 91, 92, 93, 94, 95, 96, 97, 98, 99, 100, 101, 102, 103], [0.0, 0.0, 0.0, 0.0, 0.0, 0.0, 0.0, 0.0, 0.0, 0.0, 0.0, 0.0, 0.0, 0.0, 0.0, 0.0, 0.0, 0.0, 0.0, 0.0, 0.0, 0.0, 0.0, 0.0, 0.0, 0.0, 0.0, 0.0, 0.0, 0.0, 0.0, 0.0, 0.0, 0.0, 0.0, 0.0, 0.0, 0.0, 0.0, 0.0, 0.0, 0.0, 0.0, 0.0, 0.0, 0.0, 0.0, 0.0, 0.0, 0.0, 0.0, 0.0, 0.0, 0.0, 0.0, 0.0, 0.0, 0.0, 0.0, 0.0, 0.0, 0.0, 0.0, 0.0, 0.0, 0.0, 0.0, 0.0, 0.0, 0.0, 0.0, 0.0, 0.0, 0.0, 0.0, 0.0, 0.0, 0.0, 0.0, 0.0, 0.0, 0.0, 0.0, 0.0, 0.0, 0.0, 0.0, 0.0, 0.0, 0.0, 0.0, 0.0, 0.0, 0.0, 0.0, 0.0, 0.0, 0.0, 0.0, 0.0, 0.0, 0.0, 0.0, 0.0]): _vg.add([_i], _w, 'REPLACE')
_vg = ob_base.vertex_groups.new(name='BoneArrow')
for _i, _w in zip([0, 1, 2, 3, 4, 5, 6, 7, 8, 9, 10, 11, 12, 13, 14, 15, 16, 17, 18, 19, 20, 21, 22, 23, 24, 25, 26, 27, 28, 29, 30, 31, 32, 33, 34, 35, 36, 37, 38, 39, 40, 41, 42, 43, 44, 45, 46, 47, 48, 49, 50, 51, 52, 53, 54, 55, 56, 57, 58, 59, 60, 61, 62, 63, 64, 65, 66, 67, 68, 69, 70, 71, 72, 73, 74, 75, 76, 77, 78, 79, 80, 81, 82, 83, 84, 85, 86, 87, 88, 89, 90, 91, 92, 93, 94, 95, 96, 97, 98, 99, 100, 101, 102, 103], [0.0, 0.0, 0.0, 0.0, 0.0, 0.0, 0.0, 0.0, 0.0, 0.0, 0.0, 0.0, 0.0, 0.0, 0.0, 0.0, 0.0, 0.0, 0.0, 0.0, 0.0, 0.0, 0.0, 0.0, 0.0, 0.0, 0.0, 0.0, 0.0, 0.0, 0.0, 0.0, 0.0, 0.0, 0.0, 0.0, 0.0, 0.0, 0.0, 0.0, 0.0, 0.0, 0.0, 0.0, 0.0, 0.0, 0.0, 0.0, 0.0, 0.0, 0.0, 0.0, 0.0, 0.0, 0.0, 0.0, 0.0, 0.0, 0.0, 0.0, 0.0, 0.0, 0.0, 0.0, 0.0, 0.0, 0.0, 0.0, 0.0, 0.0, 0.0, 0.0, 0.0, 0.0, 0.0, 0.0, 0.0, 0.0, 0.0, 0.0, 0.0, 0.0, 0.0, 0.0, 0.0, 0.0, 0.0, 0.0, 0.0, 0.0, 0.0, 0.0, 0.0, 0.0, 0.0, 0.0, 0.0, 0.0, 0.0, 0.0, 0.0, 0.0, 0.0, 0.0]): _vg.add([_i], _w, 'REPLACE')
_m = ob_base.modifiers.new('Armature', 'ARMATURE')
_m.object = ob_armature
_m = ob_base.modifiers.new('Auto Smooth', 'NODES')
_m.node_group = ng_auto_smooth
_gi = [s.identifier for s in ng_auto_smooth.interface.items_tree if s.item_type == 'SOCKET' and s.in_out == 'INPUT']
_m[_gi[1]] = 0.5236  # Angle
ob_leftwing.parent = ob_armature
ob_leftwing.location = (-0.391, 0.1896, 0.03318)
ob_leftwing.rotation_euler = (3.142, -0.0, 0.0)
ob_leftwing.scale = (-0.00898, -0.00898, -0.02743)
_vg = ob_leftwing.vertex_groups.new(name='Bone')
for _i, _w in zip([144, 145, 146, 147, 148, 149, 150, 151, 152, 153, 154, 155, 156, 157, 158, 159, 240, 241, 242, 243, 246, 247, 248, 249, 250, 251], [0.5764, 0.5805, 0.6643, 0.6971, 0.1977, 0.1982, 0.5844, 0.5721, 0.3689, 0.3075, 0.3096, 0.3671, 0.2799, 0.3225, 0.337, 0.2882, 0.7563, 0.8047, 0.06912, 0.06649, 0.2643, 0.1019, 0.153, 0.08171, 0.07932, 0.1558]): _vg.add([_i], _w, 'REPLACE')
_vg = ob_leftwing.vertex_groups.new(name='BoneRightWing')
for _i, _w in zip([240, 241, 242, 243, 246, 247, 248, 251, 254], [0.185, 0.1481, 0.8836, 0.8968, 0.6177, 0.8583, 0.08946, 0.07546, 0.02005]): _vg.add([_i], _w, 'REPLACE')
_vg = ob_leftwing.vertex_groups.new(name='BoneLeftWing')
for _i, _w in zip([0, 1, 2, 3, 4, 5, 6, 7, 8, 9, 10, 11, 12, 13, 14, 15, 16, 17, 18, 19, 20, 21, 22, 23, 24, 25, 26, 27, 28, 29, 30, 31, 32, 33, 34, 35, 36, 37, 38, 39, 40, 41, 42, 43, 44, 45, 46, 47, 48, 49, 50, 51, 52, 53, 54, 55, 56, 57, 58, 59, 60, 61, 62, 63, 64, 65, 66, 67, 68, 69, 70, 71, 72, 73, 74, 75, 76, 77, 78, 79, 80, 81, 82, 83, 84, 85, 86, 87, 88, 89, 90, 91, 92, 93, 94, 95, 96, 97, 98, 99, 100, 101, 102, 103, 104, 105, 106, 107, 108, 109, 110, 111, 112, 113, 114, 115, 116, 117, 118, 119, 120, 121, 122, 123, 124, 125, 126, 127, 128, 129, 130, 131, 132, 133, 134, 135, 136, 137, 138, 139, 140, 141, 142, 143, 144, 145, 146, 147, 148, 149, 150, 151, 152, 153, 154, 155, 156, 157, 158, 159, 160, 161, 162, 163, 164, 165, 166, 167, 168, 169, 170, 171, 172, 173, 174, 175, 176, 177, 178, 179, 180, 181, 182, 183, 184, 185, 186, 187, 188, 189, 190, 191, 192, 193, 194, 195, 196, 197, 198, 199, 200, 201, 202, 203, 204, 205, 206, 207, 208, 209, 210, 211, 212, 213, 214, 215, 216, 217, 218, 219, 220, 221, 222, 223, 224, 225, 226, 227, 228, 229, 230, 231, 232, 233, 234, 235, 236, 237, 238, 239, 240, 241, 242, 243, 244, 245, 246, 247, 248, 249, 250, 251, 252, 253, 254, 255], [0.9998, 0.9998, 0.9998, 0.9998, 0.9998, 0.9998, 0.9998, 0.9998, 0.9998, 0.9998, 0.9998, 0.9998, 0.9998, 0.9998, 0.9998, 0.9998, 0.9998, 0.9998, 0.9998, 0.9998, 0.9998, 0.9998, 0.9998, 0.9998, 0.9998, 0.9998, 0.9998, 0.9998, 0.9998, 0.9998, 0.9998, 0.9998, 0.9998, 0.9998, 0.9998, 0.9998, 0.9998, 0.9998, 0.9998, 0.9998, 0.9998, 0.9998, 0.9998, 0.9998, 0.9998, 0.9998, 0.9998, 0.9998, 0.9998, 0.9998, 0.9998, 0.9998, 0.9998, 0.9998, 0.9998, 0.9998, 0.9998, 0.9998, 0.9998, 0.9997, 0.9998, 0.9998, 0.9998, 0.9998, 0.9998, 0.9998, 0.9998, 0.9998, 0.9998, 0.9998, 0.9998, 0.9998, 0.9998, 0.9998, 0.9998, 0.9998, 0.9998, 0.9998, 0.9998, 0.9998, 0.9998, 0.9998, 0.9998, 0.9998, 0.9998, 0.9998, 0.9998, 0.9998, 0.9998, 0.9998, 0.9998, 0.9998, 0.9998, 0.9998, 0.9998, 0.9998, 0.9998, 0.9998, 0.9998, 0.9998, 0.9998, 0.9998, 0.9998, 0.9998, 0.9998, 0.9998, 0.9998, 0.9998, 0.9998, 0.9997, 0.9998, 0.9998, 0.9998, 0.9998, 0.9998, 0.9998, 0.9998, 0.9998, 0.9998, 0.9998, 0.9998, 0.9998, 0.9998, 0.9998, 0.9998, 0.9998, 0.9998, 0.9998, 0.9998, 0.9998, 0.9998, 0.9998, 0.9998, 0.9998, 0.9998, 0.9998, 0.9998, 0.9998, 0.9998, 0.9998, 0.9998, 0.9998, 0.9998, 0.9998, 0.4165, 0.4124, 0.3301, 0.2978, 0.7869, 0.7866, 0.4089, 0.4214, 0.6194, 0.6793, 0.6771, 0.6211, 0.7039, 0.6651, 0.6506, 0.6966, 1.0, 1.0, 1.0, 1.0, 1.0, 1.0, 1.0, 1.0, 1.0, 1.0, 1.0, 1.0, 1.0, 1.0, 1.0, 1.0, 1.0, 1.0, 1.0, 1.0, 1.0, 1.0, 1.0, 1.0, 1.0, 1.0, 1.0, 1.0, 1.0, 1.0, 1.0, 1.0, 1.0, 1.0, 1.0, 1.0, 1.0, 1.0, 1.0, 1.0, 1.0, 1.0, 1.0, 1.0, 1.0, 1.0, 1.0, 1.0, 1.0, 1.0, 1.0, 1.0, 1.0, 1.0, 1.0, 1.0, 1.0, 1.0, 1.0, 1.0, 1.0, 1.0, 1.0, 1.0, 1.0, 1.0, 1.0, 1.0, 1.0, 1.0, 1.0, 1.0, 1.0, 1.0, 1.0, 1.0, 1.0, 1.0, 1.0, 1.0, 0.05878, 0.04433, 0.04501, 0.02353, 1.226, 1.217, 0.1192, 0.03026, 0.7529, 0.9259, 0.9276, 0.7643, 1.06, 0.9963, 0.9406, 1.034]): _vg.add([_i], _w, 'REPLACE')
_vg = ob_leftwing.vertex_groups.new(name='BoneString')
_vg = ob_leftwing.vertex_groups.new(name='BoneArrow')
_m = ob_leftwing.modifiers.new('Armature', 'ARMATURE')
_m.object = ob_armature
ob_rightwing.parent = ob_armature
ob_rightwing.location = (0.3877, 0.1896, 0.03318)
ob_rightwing.rotation_euler = (3.142, -0.0, 0.0)
ob_rightwing.scale = (-0.00898, -0.00898, -0.02743)
_vg = ob_rightwing.vertex_groups.new(name='Bone')
for _i, _w in zip([160, 161, 167, 168, 170, 171, 176, 177, 178, 180, 181, 182, 183, 184, 185, 186, 187, 188, 189, 190, 191], [0.6275, 0.6693, 0.02815, 0.1383, 0.01836, 0.1339, 0.4535, 0.3906, 0.08177, 0.1628, 0.1627, 0.23, 0.2155, 0.2148, 0.1692, 0.1717, 0.2094, 0.1466, 0.1351, 0.1409, 0.1494]): _vg.add([_i], _w, 'REPLACE')
_vg = ob_rightwing.vertex_groups.new(name='BoneRightWing')
for _i, _w in zip([0, 1, 2, 3, 4, 5, 6, 7, 8, 9, 10, 11, 12, 13, 14, 15, 16, 17, 18, 19, 20, 21, 22, 23, 24, 25, 26, 27, 28, 29, 30, 31, 32, 33, 34, 35, 36, 37, 38, 39, 40, 41, 42, 43, 44, 45, 46, 47, 48, 49, 50, 51, 52, 53, 54, 55, 56, 57, 58, 59, 60, 61, 62, 63, 64, 65, 66, 67, 68, 69, 70, 71, 72, 73, 74, 75, 76, 77, 78, 79, 80, 81, 82, 83, 84, 85, 86, 87, 88, 89, 90, 91, 92, 93, 94, 95, 96, 97, 98, 99, 100, 101, 102, 103, 104, 105, 106, 107, 108, 109, 110, 111, 112, 113, 114, 115, 116, 117, 118, 119, 120, 121, 122, 123, 124, 125, 126, 127, 128, 129, 130, 131, 132, 133, 134, 135, 136, 137, 138, 139, 140, 141, 142, 143, 144, 145, 146, 147, 148, 149, 150, 151, 152, 153, 154, 155, 156, 157, 158, 159, 160, 161, 162, 163, 164, 165, 168, 169, 170, 171, 172, 173, 174, 175, 176, 177, 178, 179, 180, 181, 182, 183, 184, 185, 186, 187, 188, 189, 190, 191, 192, 193, 194, 195, 196, 197, 198, 199, 200, 201, 202, 203, 204, 205, 206, 207, 208, 209, 210, 211, 212, 213, 214, 215, 216, 217, 218, 219, 220, 221, 222, 223, 224, 225, 226, 227, 228, 229, 230, 231, 232, 233, 234, 235, 236, 237, 238, 239, 240, 241, 242, 243, 244, 245, 246, 247, 248, 249, 250, 251, 252, 253, 254, 255], [1.0, 1.0, 1.0, 1.0, 1.0, 1.0, 1.0, 1.0, 1.0, 1.0, 1.0, 1.0, 1.0, 1.0, 1.0, 1.0, 1.0, 1.0, 1.0, 1.0, 1.0, 1.0, 1.0, 1.0, 1.0, 1.0, 1.0, 1.0, 1.0, 1.0, 1.0, 1.0, 1.0, 1.0, 1.0, 1.0, 1.0, 1.0, 1.0, 1.0, 1.0, 1.0, 1.0, 1.0, 1.0, 1.0, 1.0, 1.0, 1.0, 1.0, 1.0, 1.0, 1.0, 1.0, 1.0, 1.0, 1.0, 1.0, 1.0, 1.0, 1.0, 1.0, 1.0, 1.0, 1.0, 1.0, 1.0, 1.0, 1.0, 1.0, 1.0, 1.0, 1.0, 1.0, 1.0, 1.0, 1.0, 1.0, 1.0, 1.0, 1.0, 1.0, 1.0, 1.0, 1.0, 1.0, 1.0, 1.0, 1.0, 1.0, 1.0, 1.0, 1.0, 1.0, 1.0, 1.0, 1.0, 1.0, 1.0, 1.0, 1.0, 1.0, 1.0, 1.0, 1.0, 1.0, 1.0, 1.0, 1.0, 1.0, 1.0, 1.0, 1.0, 1.0, 1.0, 1.0, 1.0, 1.0, 1.0, 1.0, 1.0, 1.0, 1.0, 1.0, 1.0, 1.0, 1.0, 1.0, 1.0, 1.0, 1.0, 1.0, 1.0, 1.0, 1.0, 1.0, 1.0, 1.0, 1.0, 1.0, 1.0, 1.0, 1.0, 1.0, 1.0, 1.0, 1.0, 1.0, 1.0, 1.0, 1.0, 1.0, 1.0, 1.0, 1.0, 1.0, 1.0, 1.0, 1.0, 1.0, 0.01014, 0.002073, 0.03821, 0.00916, 1.317, 1.306, 0.7884, 0.9789, 0.9701, 0.79, 1.05, 0.9228, 0.8868, 1.028, 0.5444, 0.607, 0.9168, 0.9949, 0.8095, 0.8098, 0.7678, 0.7822, 0.7702, 0.811, 0.8085, 0.7753, 0.8292, 0.8468, 0.8415, 0.8278, 1.0, 1.0, 1.0, 1.0, 1.0, 1.0, 1.0, 1.0, 1.0, 1.0, 1.0, 1.0, 1.0, 1.0, 1.0, 1.0, 1.0, 1.0, 1.0, 1.0, 1.0, 1.0, 1.0, 1.0, 1.0, 1.0, 1.0, 1.0, 1.0, 1.0, 1.0, 1.0, 1.0, 1.0, 1.0, 1.0, 1.0, 1.0, 1.0, 1.0, 1.0, 1.0, 1.0, 1.0, 1.0, 1.0, 1.0, 1.0, 1.0, 1.0, 1.0, 1.0, 1.0, 1.0, 1.0, 1.0, 1.0, 1.0, 1.0, 1.0, 1.0, 1.0, 1.0, 1.0]): _vg.add([_i], _w, 'REPLACE')
_vg = ob_rightwing.vertex_groups.new(name='BoneLeftWing')
for _i, _w in zip([160, 161, 162, 163, 166, 167, 168, 171, 173, 174], [0.3424, 0.3046, 0.9486, 0.9625, 0.9687, 0.9516, 0.07333, 0.07607, 0.07219, 0.1015]): _vg.add([_i], _w, 'REPLACE')
_vg = ob_rightwing.vertex_groups.new(name='BoneString')
_vg = ob_rightwing.vertex_groups.new(name='BoneArrow')
for _i, _w in zip([180, 181], [0.00556, 0.005107]): _vg.add([_i], _w, 'REPLACE')
_m = ob_rightwing.modifiers.new('Armature', 'ARMATURE')
_m.object = ob_armature
ob_string.parent = ob_armature
ob_string.location = (0.0008666, 0.1878, 0.04147)
ob_string.rotation_euler = (1.571, -0.0, 1.565)
ob_string.scale = (-0.004344, -0.004087, -0.3903)
_vg = ob_string.vertex_groups.new(name='Bone')
_vg = ob_string.vertex_groups.new(name='BoneRightWing')
for _i, _w in zip([0, 2, 4, 6, 8, 10, 12, 14, 16, 18, 20, 22, 24, 26, 28, 30, 32, 34, 36, 38, 40, 42, 44, 46], [0.9517, 0.9517, 0.9517, 0.9517, 0.9517, 0.9516, 0.9516, 0.9516, 0.9516, 0.9516, 0.9516, 0.9516, 0.9516, 0.9516, 0.9516, 0.9516, 0.9517, 0.9517, 0.9517, 0.9517, 0.9517, 0.9518, 0.9518, 0.9517]): _vg.add([_i], _w, 'REPLACE')
_vg = ob_string.vertex_groups.new(name='BoneLeftWing')
for _i, _w in zip([0, 1, 2, 3, 4, 5, 6, 7, 8, 9, 10, 11, 12, 13, 14, 15, 16, 17, 18, 19, 20, 21, 22, 23, 24, 25, 26, 27, 28, 29, 30, 31, 32, 33, 34, 35, 36, 37, 38, 39, 40, 41, 42, 43, 44, 45, 46, 47], [0.04522, 0.9887, 0.04525, 0.9887, 0.04528, 0.9887, 0.04533, 0.9887, 0.04537, 0.9887, 0.04541, 0.9887, 0.04544, 0.9887, 0.04547, 0.9886, 0.04549, 0.9887, 0.0455, 0.9887, 0.04551, 0.9887, 0.04551, 0.9887, 0.0455, 0.9887, 0.04548, 0.9887, 0.04546, 0.9888, 0.04543, 0.9888, 0.04539, 0.9888, 0.04534, 0.9888, 0.0453, 0.9888, 0.04526, 0.9888, 0.04522, 0.9888, 0.04521, 0.9888, 0.04519, 0.9888, 0.04521, 0.9888]): _vg.add([_i], _w, 'REPLACE')
_vg = ob_string.vertex_groups.new(name='BoneString')
_vg = ob_string.vertex_groups.new(name='BoneArrow')
_m = ob_string.modifiers.new('Armature', 'ARMATURE')
_m.object = ob_armature
ob_armature.location = (0.0, 0.0, 0.0)

# ---- collection membership
col_collection.objects.link(ob_base)
col_collection.objects.link(ob_leftwing)
col_collection.objects.link(ob_rightwing)
col_collection.objects.link(ob_string)
col_collection.objects.link(ob_armature)

# ---- scene / render settings (as saved in the file)
scene.frame_start = 31; scene.frame_end = 50; scene.frame_set(43)
scene.render.engine = 'BLENDER_EEVEE_NEXT'
scene.cycles.sampling_pattern = 'TABULATED_SOBOL'
scene.cycles.use_light_tree = False
scene.view_settings.view_transform = 'Filmic'
bpy.context.view_layer.update()

# ---- added for rendering (the .blend has no active camera and no usable light): camera, sun
cam_auto = bpy.data.cameras.new('AutoCamera')
cam_auto.lens = 50.0
cam_auto.sensor_width = 36.0
cam_auto.clip_end = 1000.0
ob_auto_camera = bpy.data.objects.new('AutoCamera', cam_auto)
scene.collection.objects.link(ob_auto_camera)
ob_auto_camera.location = (0.979362, -1.10576, 0.780098)
ob_auto_camera.rotation_euler = (1.09748, -7.21219e-08, 0.694738)
scene.camera = ob_auto_camera
light_auto_sun = bpy.data.lights.new('AutoSun', 'SUN')
light_auto_sun.energy = 3.0
light_auto_sun.angle = 0.0523599
ob_auto_sun = bpy.data.objects.new('AutoSun', light_auto_sun)
scene.collection.objects.link(ob_auto_sun)
ob_auto_sun.rotation_euler = (0.872665, 0.174533, 0.523599)
bpy.context.view_layer.update()
